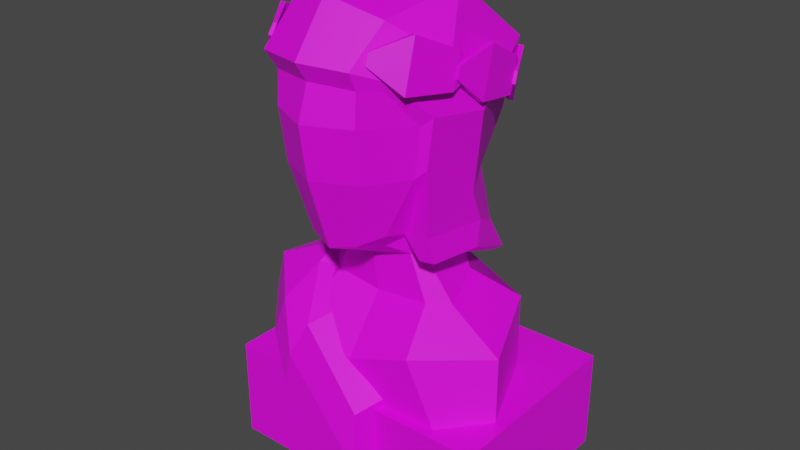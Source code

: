 # Source: Bust.blend  (saved by Blender 2.93.21; exported with 4.5.12 LTS)
import bpy
from mathutils import Matrix  # noqa: F401  (used for matrix-valued properties, if any)

bpy.ops.wm.read_factory_settings(use_empty=True)
scene = bpy.context.scene
scene.name = 'Scene'

# ---- collections
col_collection = bpy.data.collections.new('Collection'); scene.collection.children.link(col_collection)

# ---- images (referenced by path relative to the original .blend; pixels are not part of the script)
import os
ASSET_DIR = os.environ.get("B2B_ASSET_DIR", "")  # directory of the original .blend (textures are referenced by path, not embedded)
HERE = os.path.dirname(os.path.abspath(__file__))  # packed textures are extracted next to this script under _unpacked/

def load_image(name, relpath, width, height, colorspace="sRGB"):
    """Load a texture the original file referenced (path relative to the .blend, or extracted next to this script)."""
    p = next((c for c in (os.path.join(HERE, relpath), os.path.join(ASSET_DIR, relpath)) if relpath and os.path.exists(c)), "")
    if p:
        img = bpy.data.images.load(p, check_existing=True)
        img.name = name
    else:  # same state as the original file: an image datablock whose file is absent (Cycles renders it pink)
        img = bpy.data.images.new(name, width, height)
        img.source = "FILE"
        img.filepath = "//" + (relpath or name)
    img.colorspace_settings.name = colorspace
    return img
img_props_psd = load_image('Props.psd', 'Props.psd', 1024, 1024, 'sRGB')

# ---- materials (node trees are filled in below, after node groups)
mat_material_001 = bpy.data.materials.new('Material.001')
mat_material_001.use_transparent_shadow = False

# ---- material node trees
mat_material_001.use_nodes = True; mat_material_001.node_tree.nodes.clear()
_N = mat_material_001.node_tree.nodes; _L = mat_material_001.node_tree.links
n0 = _N.new('ShaderNodeBsdfPrincipled'); n0.name = 'Principled BSDF'; n0.location = (10, 300)
n0.distribution = 'GGX'
n0.subsurface_method = 'BURLEY'
n0.inputs[3].default_value = 1.45
n0.inputs[27].default_value = (0.0, 0.0, 0.0, 1.0)
n0.inputs[28].default_value = 1.0
n1 = _N.new('ShaderNodeOutputMaterial'); n1.name = 'Material Output'; n1.location = (300, 300)
n2 = _N.new('ShaderNodeTexImage'); n2.name = 'Image Texture'; n2.location = (-280, 280)
n2.image = img_props_psd
_L.new(n0.outputs[0], n1.inputs[0])
_L.new(n2.outputs[0], n0.inputs[0])
n1.is_active_output = True

# ---- world
world_world = bpy.data.worlds.new('World'); scene.world = world_world
world_world.use_nodes = True; world_world.node_tree.nodes.clear()
_N = world_world.node_tree.nodes; _L = world_world.node_tree.links
n0 = _N.new('ShaderNodeOutputWorld'); n0.name = 'World Output'; n0.location = (300, 300)
n1 = _N.new('ShaderNodeBackground'); n1.name = 'Background'; n1.location = (10, 300)
n1.inputs[0].default_value = (0.05088, 0.05088, 0.05088, 1.0)
_L.new(n1.outputs[0], n0.inputs[0])
n0.is_active_output = True
world_world.color = (0.05088, 0.05088, 0.05088)
world_world.use_sun_shadow = False
world_world.sun_shadow_jitter_overblur = 0.0

# ---- meshes
me_cube_003 = bpy.data.meshes.new('Cube.003')
me_cube_003.from_pydata([(-0.4045, -0.1717, -2.559e-05), (-0.4045, -0.1717, 0.3013), (-0.4045, 0.4221, -2.559e-05), (-0.4045, 0.4221, 0.3013), (0.4045, -0.1717, -2.559e-05), (0.4045, -0.1717, 0.3013), (0.4045, 0.4221, -2.559e-05), (0.4045, 0.4221, 0.3013), (-0.0109, -0.1216, 0.7291), (0.1104, -0.2426, 1.22), (0.1557, -0.1994, 1.218), (0.1902, -0.111, 1.116), (0.1104, -0.2269, 0.98), (0.05962, -0.1963, 0.7917), (0.0606, -0.09334, 0.7545), (0.1104, -0.2485, 1.128), (0.1711, -0.1077, 0.9757), (-0.01219, 0.2298, 0.8684), (-0.01219, -0.3052, 1.128), (-0.01349, -0.1216, 0.7291), (-0.01219, 0.235, 0.6612), (-0.01219, -0.03325, 0.5716), (-0.01219, -0.2728, 1.224), (-0.1348, -0.2426, 1.22), (-0.1801, -0.1994, 1.218), (-0.2146, -0.111, 1.116), (-0.1348, -0.2269, 0.98), (-0.01219, -0.2836, 0.9798), (-0.084, -0.1963, 0.7917), (-0.01219, -0.2166, 0.772), (-0.08499, -0.09334, 0.7545), (-0.1348, -0.2485, 1.128), (-0.1955, -0.1077, 0.9757), (-0.138, -0.1484, 0.8184), (-0.1297, 0.1785, 0.8503), (-0.1802, 0.06751, 0.845), (-0.1345, -0.02376, 0.7814), (0.1136, -0.1484, 0.8184), (-0.1148, -0.02319, 0.711), (-0.1376, 0.009163, 0.7027), (-0.163, 0.1199, 0.7578), (-0.2212, 0.02596, 0.5716), (-0.1615, -0.01723, 0.5763), (-0.1615, 0.1752, 0.6015), (-0.01219, 0.2262, 0.7695), (0.1054, 0.1785, 0.8503), (-0.01219, 0.3093, 0.5348), (0.1558, 0.06751, 0.845), (-0.01219, -0.1211, 0.7295), (-0.01219, -0.1016, 0.7191), (-0.01219, -0.05332, 0.696), (0.1101, -0.02376, 0.7814), (0.0904, -0.02319, 0.711), (0.1133, 0.009163, 0.7027), (0.1386, 0.1199, 0.7578), (0.1968, 0.02596, 0.5716), (0.1371, -0.01723, 0.5763), (0.1371, 0.1752, 0.6015), (-0.01219, -0.1532, 0.4103), (-0.3949, -0.0116, 0.4974), (-0.1973, -0.1406, 0.4775), (-0.2855, 0.245, 0.5272), (0.3705, -0.0116, 0.4974), (0.173, -0.1406, 0.4775), (0.2612, 0.245, 0.5272), (-0.01219, 0.3136, 0.2995), (-0.01234, -0.1492, 0.2995), (-0.3851, -0.008717, 0.2995), (-0.2813, -0.1499, 0.2995), (-0.2855, 0.245, 0.2995), (0.3705, -0.0116, 0.2995), (0.2635, -0.1398, 0.2995), (0.2612, 0.245, 0.2995), (0.2016, -0.09883, 1.002), (0.2162, -0.09447, 1.139), (0.2075, 0.0816, 0.8811), (0.2471, 0.05963, 1.121), (0.1647, -0.1909, 1.239), (0.1082, -0.2636, 1.268), (-0.02048, 0.3544, 1.006), (0.1573, 0.2682, 1.043), (0.1034, 0.2586, 0.8698), (-0.01219, 0.3317, 0.8583), (-0.02427, -0.2963, 1.272), (0.2052, 0.2608, 1.248), (0.1671, 0.05952, 1.413), (0.2255, -0.04436, 1.269), (0.129, -0.1637, 1.368), (-0.01219, 0.07445, 1.457), (-0.01219, -0.2059, 1.413), (-0.01219, 0.3254, 1.323), (-0.1817, 0.2682, 1.043), (-0.2295, 0.2608, 1.248), (-0.1534, -0.1637, 1.368), (-0.1568, -0.2636, 1.268), (-0.1996, -0.1621, 1.246), (-0.2561, 0.001561, 1.28), (-0.262, 0.05712, 1.109), (-0.2325, -0.07713, 1.151), (-0.2314, -0.08251, 0.9806), (-0.1326, 0.2731, 0.8848), (-0.2326, 0.07883, 0.858), (-0.1915, 0.05952, 1.413), (-0.1326, -0.1845, 0.4835), (-0.2238, 0.03209, 0.6156), (-0.2324, -0.02787, 0.5767), (-0.164, 0.1814, 0.6454), (-0.1665, -0.2242, 0.3945), (-0.3974, -0.005468, 0.5413), (-0.2502, -0.1512, 0.5089), (-0.2881, 0.2511, 0.5712), (0.07006, -0.2259, 0.3048), (0.07986, -0.245, 0.1429), (-0.055, 0.358, 0.5784), (-0.195, 0.3325, 0.5042), (-0.0278, 0.3756, 0.3247), (-0.1678, 0.3501, 0.2505), (-0.1878, -0.225, 0.2988), (-0.4295, -0.005875, 0.417), (-0.2801, -0.1684, 0.3947), (-0.3537, 0.2507, 0.3989), (0.03488, -0.2454, 0.02591), (-0.2912, 0.3321, 0.3625), (-0.264, 0.3497, 0.1087), (-0.1848, 0.04289, 0.5791), (-0.1775, -0.003093, 0.5731), (-0.1128, -0.1078, 0.4977), (-0.139, 0.1574, 0.602), (-0.3179, 0.01409, 0.5222), (-0.205, -0.09769, 0.4974), (-0.1408, -0.1382, 0.4097), (-0.2341, 0.2109, 0.5451), (0.09398, -0.1805, 0.1284), (0.107, -0.1177, 0.3307), (-0.1627, 0.2733, 0.4937), (-0.05535, 0.2928, 0.5507), (-0.1419, 0.2867, 0.2992), (-0.0345, 0.3063, 0.3561), (-0.3425, 0.01378, 0.4269), (-0.228, -0.1109, 0.4098), (-0.1651, -0.1388, 0.3164), (-0.2844, 0.2105, 0.413), (0.03652, -0.1835, 0.06762), (-0.2364, 0.273, 0.3851), (-0.2156, 0.2864, 0.1905), (0.09446, -0.06316, 0.7999), (0.1055, 0.06513, 0.7716), (0.1282, 0.2325, 0.7127), (-0.02397, 0.2431, 0.6599), (0.1402, 0.2575, 0.7217), (0.2036, 0.1237, 0.79), (-0.02256, 0.3232, 0.7017), (-0.1411, 0.1899, 0.7175), (-0.1613, 0.2315, 0.7196), (0.196, -0.08743, 0.8133), (-0.1322, 0.04993, 0.7466), (-0.1379, -0.06316, 0.7963), (-0.2195, 0.09023, 0.7315), (-0.2244, -0.07111, 0.8048), (0.166, -0.08063, 0.7409), (0.1836, 0.07888, 0.7057), (0.1735, 0.2281, 0.6479), (-0.02088, 0.289, 0.6034), (0.1889, 0.2531, 0.6568), (0.2148, 0.09592, 0.7236), (-0.01909, 0.3313, 0.6159), (-0.1705, 0.1855, 0.6527), (-0.1963, 0.2271, 0.6548), (0.207, -0.07352, 0.7422), (-0.194, 0.06, 0.6746), (-0.203, -0.08063, 0.7364), (-0.2189, 0.06909, 0.6766), (-0.224, -0.06041, 0.7354), (-0.2589, -0.04201, 1.199), (-0.2562, -0.0141, 1.292), (-0.2458, -0.03807, 1.197), (-0.2432, -0.01016, 1.291), (-0.2208, -0.1831, 1.211), (-0.217, -0.1431, 1.346), (-0.2072, -0.179, 1.209), (-0.2034, -0.139, 1.344), (-0.166, -0.2382, 1.295), (-0.1598, -0.2257, 1.323), (-0.1594, -0.2335, 1.291), (-0.1531, -0.221, 1.32), (-0.2545, 0.01024, 1.218), (-0.2538, 0.01711, 1.241), (-0.248, 0.008787, 1.218), (-0.2474, 0.01566, 1.241), (-0.2663, 0.1659, 1.129), (-0.2642, 0.1927, 1.223), (-0.2528, 0.1638, 1.129), (-0.2507, 0.1907, 1.224), (-0.2764, 0.02825, 1.14), (-0.2734, 0.06671, 1.275), (-0.2623, 0.02612, 1.14), (-0.2593, 0.06459, 1.276), (-0.2643, -0.04197, 1.222), (-0.2636, -0.03326, 1.253), (-0.2496, -0.03742, 1.221), (-0.249, -0.02872, 1.252), (-0.2453, 0.2206, 1.154), (-0.2447, 0.2272, 1.177), (-0.2401, 0.2165, 1.155), (-0.2396, 0.2231, 1.178), (-0.1273, 0.3322, 1.079), (-0.1161, 0.3377, 1.177), (-0.1221, 0.3195, 1.08), (-0.1109, 0.325, 1.177), (-0.2402, 0.253, 1.082), (-0.2263, 0.2802, 1.219), (-0.233, 0.2407, 1.083), (-0.2192, 0.2679, 1.221), (-0.2824, 0.1808, 1.155), (-0.2823, 0.1892, 1.186), (-0.2744, 0.1771, 1.156), (-0.2743, 0.1855, 1.187), (-0.07346, 0.3402, 1.113), (-0.07069, 0.3415, 1.137), (-0.07441, 0.3336, 1.113), (-0.07165, 0.335, 1.137), (0.03442, 0.3391, 1.077), (0.0331, 0.3653, 1.171), (0.03441, 0.3259, 1.08), (0.03309, 0.352, 1.175), (-0.1024, 0.3421, 1.052), (-0.1035, 0.3689, 1.187), (-0.1024, 0.3283, 1.056), (-0.1035, 0.3552, 1.191), (-0.1859, 0.3078, 1.116), (-0.1856, 0.3057, 1.147), (-0.1819, 0.3003, 1.119), (-0.1815, 0.2981, 1.149), (0.0821, 0.3371, 1.119), (0.08178, 0.3435, 1.142), (0.07873, 0.3316, 1.12), (0.0784, 0.338, 1.144), (0.2384, -0.05247, 1.195), (0.2357, -0.02456, 1.289), (0.2253, -0.04853, 1.194), (0.2227, -0.02062, 1.288), (0.2059, -0.1866, 1.212), (0.2021, -0.1466, 1.347), (0.1923, -0.1825, 1.21), (0.1885, -0.1425, 1.345), (0.1311, -0.2325, 1.28), (0.1303, -0.2234, 1.311), (0.1249, -0.2265, 1.278), (0.1241, -0.2174, 1.309), (0.2395, 0.006713, 1.219), (0.2389, 0.01359, 1.242), (0.2331, 0.005263, 1.219), (0.2324, 0.01214, 1.242), (0.2514, 0.1623, 1.13), (0.2493, 0.1892, 1.224), (0.2379, 0.1603, 1.13), (0.2358, 0.1871, 1.225), (0.2618, 0.03404, 1.151), (0.2588, 0.07251, 1.286), (0.2477, 0.03191, 1.151), (0.2447, 0.07038, 1.287), (0.2431, -0.04364, 1.223), (0.2424, -0.03494, 1.254), (0.2347, -0.04095, 1.222), (0.2341, -0.03224, 1.253), (0.2303, 0.217, 1.155), (0.2298, 0.2236, 1.178), (0.2252, 0.213, 1.156), (0.2247, 0.2196, 1.18), (0.1177, 0.3169, 1.079), (0.1201, 0.3227, 1.177), (0.1076, 0.3077, 1.08), (0.1099, 0.3135, 1.178), (0.2096, 0.2381, 1.084), (0.2091, 0.2752, 1.219), (0.201, 0.2272, 1.087), (0.2005, 0.2642, 1.222), (0.2597, 0.1688, 1.157), (0.2596, 0.1772, 1.188), (0.2517, 0.1651, 1.158), (0.2516, 0.1735, 1.189), (0.05608, 0.3335, 1.114), (0.05425, 0.3386, 1.138), (0.05692, 0.3271, 1.116), (0.05509, 0.3322, 1.139), (-0.04932, 0.3356, 1.078), (-0.043, 0.3512, 1.172), (-0.04932, 0.3223, 1.081), (-0.04299, 0.338, 1.176), (0.09154, 0.3495, 1.052), (0.08167, 0.365, 1.191), (0.09516, 0.3358, 1.054), (0.08528, 0.3513, 1.193), (0.171, 0.3043, 1.118), (0.1715, 0.3128, 1.148), (0.167, 0.2968, 1.12), (0.1674, 0.3053, 1.15), (-0.09701, 0.3336, 1.12), (-0.09168, 0.3295, 1.143), (-0.09364, 0.3281, 1.121), (-0.08831, 0.324, 1.145)], [], [(0, 1, 3, 2), (2, 3, 7, 6), (6, 7, 5, 4), (4, 5, 1, 0), (2, 6, 4, 0), (7, 3, 1, 5), (47, 51, 53, 54), (29, 48, 8), (12, 13, 37, 16), (48, 49, 8), (29, 19, 48), (15, 12, 16, 11), (15, 11, 10, 9), (37, 51, 47, 16), (13, 14, 51, 37), (15, 9, 22, 18), (48, 19, 49), (53, 55, 57, 54), (55, 53, 52, 56), (17, 45, 44), (53, 51, 14, 52), (13, 29, 8, 14), (57, 20, 44, 54), (27, 12, 15, 18), (24, 23, 94, 95), (101, 100, 153, 157), (25, 24, 95, 98), (32, 25, 98, 99), (35, 32, 156, 155), (28, 30, 19, 29), (31, 25, 32, 26), (26, 32, 33, 28), (16, 47, 146, 145), (75, 73, 154, 150), (28, 33, 36, 30), (33, 32, 35, 36), (99, 101, 157, 158), (29, 13, 12, 27), (35, 40, 39, 36), (22, 9, 78, 83), (11, 16, 73, 74), (23, 22, 83, 94), (9, 10, 77, 78), (82, 81, 149, 151), (41, 42, 38, 39), (50, 38, 42, 21), (39, 40, 43, 41), (39, 38, 30, 36), (43, 40, 44, 20), (27, 18, 31, 26), (31, 23, 24, 25), (31, 18, 22, 23), (44, 40, 35, 34), (17, 44, 34), (29, 27, 26, 28), (50, 21, 56, 52), (44, 45, 47, 54), (30, 38, 50, 49, 19), (14, 8, 49, 50, 52), (10, 11, 74, 77), (21, 42, 60, 58), (43, 20, 46, 61), (55, 56, 63, 62), (56, 21, 58, 63), (57, 55, 62, 64), (42, 41, 59, 60), (41, 43, 61, 59), (20, 57, 64, 46), (61, 46, 65, 69), (62, 63, 71, 70), (58, 60, 68, 66), (46, 64, 72, 65), (64, 62, 70, 72), (63, 58, 66, 71), (59, 61, 69, 67), (60, 59, 67, 68), (74, 73, 75, 76), (79, 80, 81, 82), (84, 85, 86, 76), (86, 85, 87), (88, 89, 87, 85), (84, 90, 88, 85), (76, 75, 81, 80), (80, 84, 76), (83, 78, 87, 89), (79, 90, 84, 80), (77, 74, 76, 86), (79, 91, 92, 90), (83, 89, 93, 94), (95, 96, 97, 98), (95, 94, 93, 96), (79, 82, 100, 91), (98, 97, 101, 99), (97, 91, 100, 101), (92, 102, 88, 90), (88, 102, 93, 89), (92, 97, 96, 102), (96, 93, 102), (91, 97, 92), (77, 86, 87, 78), (103, 105, 109, 107), (105, 104, 108, 109), (104, 106, 110, 108), (103, 107, 112, 111), (110, 106, 113, 114), (114, 113, 115, 116), (107, 109, 119, 117), (108, 110, 120, 118), (110, 114, 122, 120), (109, 108, 118, 119), (112, 107, 117, 121), (114, 116, 123, 122), (126, 130, 129, 125), (125, 129, 128, 124), (124, 128, 131, 127), (126, 133, 132, 130), (131, 134, 135, 127), (134, 136, 137, 135), (130, 140, 139, 129), (128, 138, 141, 131), (131, 141, 143, 134), (129, 139, 138, 128), (132, 142, 140, 130), (134, 143, 144, 136), (120, 141, 138, 118), (117, 140, 142, 121), (105, 125, 124, 104), (106, 127, 135, 113), (121, 142, 132, 112), (122, 143, 141, 120), (103, 126, 125, 105), (115, 137, 136, 116), (116, 136, 144, 123), (123, 144, 143, 122), (104, 124, 127, 106), (112, 132, 133, 111), (113, 135, 137, 115), (111, 133, 126, 103), (118, 138, 139, 119), (119, 139, 140, 117), (147, 148, 162, 161), (154, 145, 159, 168), (149, 150, 164, 163), (145, 146, 160, 159), (148, 152, 166, 162), (151, 149, 163, 165), (47, 45, 147, 146), (100, 82, 151, 153), (45, 17, 148, 147), (17, 34, 152, 148), (32, 99, 158, 156), (34, 35, 155, 152), (73, 16, 145, 154), (81, 75, 150, 149), (160, 161, 163, 164), (161, 162, 165, 163), (166, 169, 171, 167), (159, 160, 164, 168), (162, 166, 167, 165), (169, 170, 172, 171), (153, 151, 165, 167), (155, 156, 170, 169), (146, 147, 161, 160), (158, 157, 171, 172), (152, 155, 169, 166), (157, 153, 167, 171), (156, 158, 172, 170), (150, 154, 168, 164), (176, 175, 187, 188), (175, 176, 180, 179), (180, 178, 182, 184), (177, 178, 174, 173), (175, 179, 177, 173), (180, 176, 174, 178), (183, 184, 182, 181), (179, 180, 184, 183), (178, 177, 181, 182), (177, 179, 183, 181), (185, 186, 188, 187), (173, 174, 186, 185), (174, 176, 188, 186), (175, 173, 185, 187), (192, 191, 203, 204), (191, 192, 196, 195), (196, 194, 198, 200), (193, 194, 190, 189), (191, 195, 193, 189), (196, 192, 190, 194), (199, 200, 198, 197), (195, 196, 200, 199), (194, 193, 197, 198), (193, 195, 199, 197), (201, 202, 204, 203), (189, 190, 202, 201), (190, 192, 204, 202), (191, 189, 201, 203), (208, 207, 219, 220), (207, 208, 212, 211), (212, 210, 214, 216), (209, 210, 206, 205), (207, 211, 209, 205), (212, 208, 206, 210), (215, 216, 214, 213), (211, 212, 216, 215), (210, 209, 213, 214), (209, 211, 215, 213), (217, 218, 220, 219), (205, 206, 218, 217), (206, 208, 220, 218), (207, 205, 217, 219), (224, 223, 235, 236), (223, 224, 228, 227), (228, 226, 230, 232), (225, 226, 222, 221), (223, 227, 225, 221), (228, 224, 222, 226), (231, 232, 230, 229), (227, 228, 232, 231), (226, 225, 229, 230), (225, 227, 231, 229), (233, 234, 236, 235), (221, 222, 234, 233), (222, 224, 236, 234), (223, 221, 233, 235), (240, 252, 251, 239), (239, 243, 244, 240), (244, 248, 246, 242), (241, 237, 238, 242), (239, 237, 241, 243), (244, 242, 238, 240), (247, 245, 246, 248), (243, 247, 248, 244), (242, 246, 245, 241), (241, 245, 247, 243), (249, 251, 252, 250), (237, 249, 250, 238), (238, 250, 252, 240), (239, 251, 249, 237), (256, 268, 267, 255), (255, 259, 260, 256), (260, 264, 262, 258), (257, 253, 254, 258), (255, 253, 257, 259), (260, 258, 254, 256), (263, 261, 262, 264), (259, 263, 264, 260), (258, 262, 261, 257), (257, 261, 263, 259), (265, 267, 268, 266), (253, 265, 266, 254), (254, 266, 268, 256), (255, 267, 265, 253), (272, 284, 283, 271), (271, 275, 276, 272), (276, 280, 278, 274), (273, 269, 270, 274), (271, 269, 273, 275), (276, 274, 270, 272), (279, 277, 278, 280), (275, 279, 280, 276), (274, 278, 277, 273), (273, 277, 279, 275), (281, 283, 284, 282), (269, 281, 282, 270), (270, 282, 284, 272), (271, 283, 281, 269), (288, 300, 299, 287), (287, 291, 292, 288), (292, 296, 294, 290), (289, 285, 286, 290), (287, 285, 289, 291), (292, 290, 286, 288), (295, 293, 294, 296), (291, 295, 296, 292), (290, 294, 293, 289), (289, 293, 295, 291), (297, 299, 300, 298), (285, 297, 298, 286), (286, 298, 300, 288), (287, 299, 297, 285)])
_uv = me_cube_003.uv_layers.new(name='UVMap')
_uv.uv.foreach_set('vector', [0.06738, 0.9836, 0.06881, 0.9836, 0.06881, 0.985, 0.06738, 0.985, 0.06738, 0.985, 0.06881, 0.985, 0.06881, 0.9864, 0.06738, 0.9864, 0.06738, 0.9864, 0.06881, 0.9864, 0.06881, 0.9879, 0.06738, 0.9879, 0.06738, 0.9879, 0.06881, 0.9879, 0.06881, 0.9893, 0.06738, 0.9893, 0.06595, 0.9864, 0.06738, 0.9864, 0.06738, 0.9879, 0.06595, 0.9879, 0.06881, 0.9864, 0.07024, 0.9864, 0.07024, 0.9879, 0.06881, 0.9879, 0.06436, 0.9802, 0.06436, 0.9802, 0.06436, 0.9802, 0.06436, 0.9802, 0.06436, 0.9802, 0.06436, 0.9802, 0.06436, 0.9802, 0.06436, 0.9802, 0.06436, 0.9802, 0.06436, 0.9802, 0.06436, 0.9802, 0.06436, 0.9802, 0.06436, 0.9802, 0.06436, 0.9802, 0.06436, 0.9802, 0.06436, 0.9802, 0.06436, 0.9802, 0.06436, 0.9802, 0.06436, 0.9802, 0.06436, 0.9802, 0.06436, 0.9802, 0.06436, 0.9802, 0.06436, 0.9802, 0.06436, 0.9802, 0.06436, 0.9802, 0.06436, 0.9802, 0.06436, 0.9802, 0.06436, 0.9802, 0.06436, 0.9802, 0.06436, 0.9802, 0.06436, 0.9802, 0.06436, 0.9802, 0.06436, 0.9802, 0.06436, 0.9802, 0.06436, 0.9802, 0.06436, 0.9802, 0.06436, 0.9802, 0.06436, 0.9802, 0.06436, 0.9802, 0.06436, 0.9802, 0.06436, 0.9802, 0.06436, 0.9802, 0.06436, 0.9802, 0.06436, 0.9802, 0.06436, 0.9802, 0.06436, 0.9802, 0.06436, 0.9802, 0.06436, 0.9802, 0.06436, 0.9802, 0.06436, 0.9802, 0.06436, 0.9802, 0.06436, 0.9802, 0.06436, 0.9802, 0.06436, 0.9802, 0.06436, 0.9802, 0.06436, 0.9802, 0.06436, 0.9802, 0.06436, 0.9802, 0.06436, 0.9802, 0.06436, 0.9802, 0.06436, 0.9802, 0.06436, 0.9802, 0.06436, 0.9802, 0.06436, 0.9802, 0.06436, 0.9802, 0.06436, 0.9802, 0.06436, 0.9802, 0.06436, 0.9802, 0.06436, 0.9802, 0.06436, 0.9802, 0.06436, 0.9802, 0.06436, 0.9802, 0.06436, 0.9802, 0.06436, 0.9802, 0.06436, 0.9802, 0.06436, 0.9802, 0.06436, 0.9802, 0.06436, 0.9802, 0.06436, 0.9802, 0.06436, 0.9802, 0.06436, 0.9802, 0.06436, 0.9802, 0.06436, 0.9802, 0.06436, 0.9802, 0.06436, 0.9802, 0.06436, 0.9802, 0.06436, 0.9802, 0.06436, 0.9802, 0.06436, 0.9802, 0.06436, 0.9802, 0.06436, 0.9802, 0.06436, 0.9802, 0.06436, 0.9802, 0.06436, 0.9802, 0.06436, 0.9802, 0.06436, 0.9802, 0.06436, 0.9802, 0.06436, 0.9802, 0.06436, 0.9802, 0.06436, 0.9802, 0.06436, 0.9802, 0.06436, 0.9802, 0.06436, 0.9802, 0.06436, 0.9802, 0.06436, 0.9802, 0.06436, 0.9802, 0.06436, 0.9802, 0.06436, 0.9802, 0.06436, 0.9802, 0.06436, 0.9802, 0.06436, 0.9802, 0.06436, 0.9802, 0.06436, 0.9802, 0.06436, 0.9802, 0.06436, 0.9802, 0.06436, 0.9802, 0.06436, 0.9802, 0.06436, 0.9802, 0.06436, 0.9802, 0.06436, 0.9802, 0.06436, 0.9802, 0.06436, 0.9802, 0.06436, 0.9802, 0.06436, 0.9802, 0.06436, 0.9802, 0.06436, 0.9802, 0.06436, 0.9802, 0.06436, 0.9802, 0.06436, 0.9802, 0.06436, 0.9802, 0.06436, 0.9802, 0.06436, 0.9802, 0.06436, 0.9802, 0.06436, 0.9802, 0.06436, 0.9802, 0.06436, 0.9802, 0.06436, 0.9802, 0.06436, 0.9802, 0.06436, 0.9802, 0.06436, 0.9802, 0.06436, 0.9802, 0.06436, 0.9802, 0.06436, 0.9802, 0.06436, 0.9802, 0.06436, 0.9802, 0.06436, 0.9802, 0.06436, 0.9802, 0.06436, 0.9802, 0.06436, 0.9802, 0.06436, 0.9802, 0.06436, 0.9802, 0.06436, 0.9802, 0.06436, 0.9802, 0.06436, 0.9802, 0.06436, 0.9802, 0.06436, 0.9802, 0.06436, 0.9802, 0.06436, 0.9802, 0.06436, 0.9802, 0.06436, 0.9802, 0.06436, 0.9802, 0.06436, 0.9802, 0.06436, 0.9802, 0.06436, 0.9802, 0.06436, 0.9802, 0.06436, 0.9802, 0.06436, 0.9802, 0.06436, 0.9802, 0.06436, 0.9802, 0.06436, 0.9802, 0.06436, 0.9802, 0.06436, 0.9802, 0.06436, 0.9802, 0.06436, 0.9802, 0.06436, 0.9802, 0.06436, 0.9802, 0.06436, 0.9802, 0.06436, 0.9802, 0.06436, 0.9802, 0.06436, 0.9802, 0.06436, 0.9802, 0.06436, 0.9802, 0.06436, 0.9802, 0.06436, 0.9802, 0.06436, 0.9802, 0.06436, 0.9802, 0.06436, 0.9802, 0.06436, 0.9802, 0.06436, 0.9802, 0.06436, 0.9802, 0.06436, 0.9802, 0.06436, 0.9802, 0.06436, 0.9802, 0.06436, 0.9802, 0.06436, 0.9802, 0.06436, 0.9802, 0.06436, 0.9802, 0.06436, 0.9802, 0.06436, 0.9802, 0.06436, 0.9802, 0.06436, 0.9802, 0.06436, 0.9802, 0.06436, 0.9802, 0.06436, 0.9802, 0.06436, 0.9802, 0.06436, 0.9802, 0.06436, 0.9802, 0.06436, 0.9802, 0.06436, 0.9802, 0.06436, 0.9802, 0.06436, 0.9802, 0.06436, 0.9802, 0.06436, 0.9802, 0.06436, 0.9802, 0.06436, 0.9802, 0.06436, 0.9802, 0.06436, 0.9802, 0.06436, 0.9802, 0.06436, 0.9802, 0.06436, 0.9802, 0.06436, 0.9802, 0.06436, 0.9802, 0.06436, 0.9802, 0.06436, 0.9802, 0.06436, 0.9802, 0.06436, 0.9802, 0.06436, 0.9802, 0.06436, 0.9802, 0.06436, 0.9802, 0.06436, 0.9802, 0.06436, 0.9802, 0.06436, 0.9802, 0.06436, 0.9802, 0.06436, 0.9802, 0.06436, 0.9802, 0.06436, 0.9802, 0.06436, 0.9802, 0.06436, 0.9802, 0.06436, 0.9802, 0.06436, 0.9802, 0.06436, 0.9802, 0.06436, 0.9802, 0.06436, 0.9802, 0.06436, 0.9802, 0.06436, 0.9802, 0.06436, 0.9802, 0.06436, 0.9802, 0.06436, 0.9802, 0.06436, 0.9802, 0.06436, 0.9802, 0.06436, 0.9802, 0.06436, 0.9802, 0.06436, 0.9802, 0.06436, 0.9802, 0.06436, 0.9802, 0.06436, 0.9802, 0.06436, 0.9802, 0.06436, 0.9802, 0.06436, 0.9802, 0.06436, 0.9802, 0.06436, 0.9802, 0.06436, 0.9802, 0.06436, 0.9802, 0.06436, 0.9802, 0.06436, 0.9802, 0.06436, 0.9802, 0.06436, 0.9802, 0.06436, 0.9802, 0.06436, 0.9802, 0.06436, 0.9802, 0.06436, 0.9802, 0.06436, 0.9802, 0.06436, 0.9802, 0.06436, 0.9802, 0.06436, 0.9802, 0.06436, 0.9802, 0.06436, 0.9802, 0.06436, 0.9802, 0.06436, 0.9802, 0.06436, 0.9802, 0.06436, 0.9802, 0.06436, 0.9802, 0.06436, 0.9802, 0.06436, 0.9802, 0.06436, 0.9802, 0.06436, 0.9802, 0.06436, 0.9802, 0.06436, 0.9802, 0.06436, 0.9802, 0.06436, 0.9802, 0.06436, 0.9802, 0.06436, 0.9802, 0.06436, 0.9802, 0.06436, 0.9802, 0.06436, 0.9802, 0.06436, 0.9802, 0.06436, 0.9802, 0.06436, 0.9802, 0.06436, 0.9802, 0.06436, 0.9802, 0.06436, 0.9802, 0.06436, 0.9802, 0.06436, 0.9802, 0.06436, 0.9802, 0.06436, 0.9802, 0.06436, 0.9802, 0.06436, 0.9802, 0.06436, 0.9802, 0.06436, 0.9802, 0.06436, 0.9802, 0.06436, 0.9802, 0.06436, 0.9802, 0.06436, 0.9802, 0.06436, 0.9802, 0.06436, 0.9802, 0.06436, 0.9802, 0.06436, 0.9802, 0.06436, 0.9802, 0.06436, 0.9802, 0.06436, 0.9802, 0.06436, 0.9802, 0.06436, 0.9802, 0.06436, 0.9802, 0.06436, 0.9802, 0.06436, 0.9802, 0.06436, 0.9802, 0.06436, 0.9802, 0.06436, 0.9802, 0.06436, 0.9802, 0.06436, 0.9802, 0.06436, 0.9802, 0.06436, 0.9802, 0.06436, 0.9802, 0.06436, 0.9802, 0.06436, 0.9802, 0.06436, 0.9802, 0.06436, 0.9802, 0.06436, 0.9802, 0.06436, 0.9802, 0.06436, 0.9802, 0.06436, 0.9802, 0.06436, 0.9802, 0.06436, 0.9802, 0.06436, 0.9802, 0.06436, 0.9802, 0.06436, 0.9802, 0.06436, 0.9802, 0.06436, 0.9802, 0.06436, 0.9802, 0.06436, 0.9802, 0.06436, 0.9802, 0.06436, 0.9802, 0.06436, 0.9802, 0.06436, 0.9802, 0.06436, 0.9802, 0.06436, 0.9802, 0.06436, 0.9802, 0.06436, 0.9802, 0.06436, 0.9802, 0.06436, 0.9802, 0.06436, 0.9802, 0.06436, 0.9802, 0.06436, 0.9802, 0.06436, 0.9802, 0.06436, 0.9802, 0.06436, 0.9802, 0.06436, 0.9802, 0.06436, 0.9802, 0.06436, 0.9802, 0.06436, 0.9802, 0.06436, 0.9802, 0.06436, 0.9802, 0.06436, 0.9802, 0.06436, 0.9802, 0.06436, 0.9802, 0.06436, 0.9802, 0.06436, 0.9802, 0.06436, 0.9802, 0.06436, 0.9802, 0.06436, 0.9802, 0.06436, 0.9802, 0.06436, 0.9802, 0.06436, 0.9802, 0.06436, 0.9802, 0.06436, 0.9802, 0.06436, 0.9802, 0.06436, 0.9802, 0.06436, 0.9802, 0.06436, 0.9802, 0.06436, 0.9802, 0.06436, 0.9802, 0.06436, 0.9802, 0.06436, 0.9802, 0.06436, 0.9802, 0.06436, 0.9802, 0.06436, 0.9802, 0.06436, 0.9802, 0.06436, 0.9802, 0.06436, 0.9802, 0.06436, 0.9802, 0.06436, 0.9802, 0.06436, 0.9802, 0.06436, 0.9802, 0.06436, 0.9802, 0.06436, 0.9802, 0.06436, 0.9802, 0.06436, 0.9802, 0.06436, 0.9802, 0.06436, 0.9802, 0.06436, 0.9802, 0.06436, 0.9802, 0.06436, 0.9802, 0.06436, 0.9802, 0.06436, 0.9802, 0.06436, 0.9802, 0.06436, 0.9802, 0.06436, 0.9802, 0.06436, 0.9802, 0.06436, 0.9802, 0.06436, 0.9802, 0.06436, 0.9802, 0.06436, 0.9802, 0.06436, 0.9802, 0.06436, 0.9802, 0.06436, 0.9802, 0.06436, 0.9802, 0.06436, 0.9802, 0.06436, 0.9802, 0.06436, 0.9802, 0.06436, 0.9802, 0.06436, 0.9802, 0.06436, 0.9802, 0.06436, 0.9802, 0.06436, 0.9802, 0.06436, 0.9802, 0.06436, 0.9802, 0.06436, 0.9802, 0.06436, 0.9802, 0.06436, 0.9802, 0.06436, 0.9802, 0.06436, 0.9802, 0.06436, 0.9802, 0.06436, 0.9802, 0.06436, 0.9802, 0.06436, 0.9802, 0.06436, 0.9802, 0.06436, 0.9802, 0.06436, 0.9802, 0.06436, 0.9802, 0.06436, 0.9802, 0.06436, 0.9802, 0.06436, 0.9802, 0.06436, 0.9802, 0.06436, 0.9802, 0.06436, 0.9802, 0.06436, 0.9802, 0.06436, 0.9802, 0.06436, 0.9802, 0.06436, 0.9802, 0.06436, 0.9802, 0.06436, 0.9802, 0.06436, 0.9802, 0.06436, 0.9802, 0.06436, 0.9802, 0.06806, 0.9569, 0.06806, 0.9569, 0.06806, 0.9569, 0.06806, 0.9569, 0.06806, 0.9569, 0.06806, 0.9569, 0.06806, 0.9569, 0.06806, 0.9569, 0.06806, 0.9569, 0.06806, 0.9569, 0.06806, 0.9569, 0.06806, 0.9569, 0.06806, 0.9569, 0.06806, 0.9569, 0.06806, 0.9569, 0.06806, 0.9569, 0.06806, 0.9569, 0.06806, 0.9569, 0.06806, 0.9569, 0.06806, 0.9569, 0.06806, 0.9569, 0.06806, 0.9569, 0.06806, 0.9569, 0.06806, 0.9569, 0.06806, 0.9569, 0.06806, 0.9569, 0.06806, 0.9569, 0.06806, 0.9569, 0.06806, 0.9569, 0.06806, 0.9569, 0.06806, 0.9569, 0.06806, 0.9569, 0.06806, 0.9569, 0.06806, 0.9569, 0.06806, 0.9569, 0.06806, 0.9569, 0.06806, 0.9569, 0.06806, 0.9569, 0.06806, 0.9569, 0.06806, 0.9569, 0.06806, 0.9569, 0.06806, 0.9569, 0.06806, 0.9569, 0.06806, 0.9569, 0.06806, 0.9569, 0.06806, 0.9569, 0.06806, 0.9569, 0.06806, 0.9569, 0.06806, 0.9569, 0.06806, 0.9569, 0.06806, 0.9569, 0.06806, 0.9569, 0.06806, 0.9569, 0.06806, 0.9569, 0.06806, 0.9569, 0.06806, 0.9569, 0.06806, 0.9569, 0.06806, 0.9569, 0.06806, 0.9569, 0.06806, 0.9569, 0.06806, 0.9569, 0.06806, 0.9569, 0.06806, 0.9569, 0.06806, 0.9569, 0.06436, 0.9802, 0.06436, 0.9802, 0.06436, 0.9802, 0.06436, 0.9802, 0.06436, 0.9802, 0.06436, 0.9802, 0.06436, 0.9802, 0.06436, 0.9802, 0.06436, 0.9802, 0.06436, 0.9802, 0.06436, 0.9802, 0.06436, 0.9802, 0.06436, 0.9802, 0.06436, 0.9802, 0.06436, 0.9802, 0.06436, 0.9802, 0.06436, 0.9802, 0.06436, 0.9802, 0.06436, 0.9802, 0.06436, 0.9802, 0.06436, 0.9802, 0.06436, 0.9802, 0.06436, 0.9802, 0.06436, 0.9802, 0.06436, 0.9802, 0.06436, 0.9802, 0.06436, 0.9802, 0.06436, 0.9802, 0.06436, 0.9802, 0.06436, 0.9802, 0.06436, 0.9802, 0.06436, 0.9802, 0.06436, 0.9802, 0.06436, 0.9802, 0.06436, 0.9802, 0.06436, 0.9802, 0.06436, 0.9802, 0.06436, 0.9802, 0.06436, 0.9802, 0.06436, 0.9802, 0.06436, 0.9802, 0.06436, 0.9802, 0.06436, 0.9802, 0.06436, 0.9802, 0.06436, 0.9802, 0.06436, 0.9802, 0.06436, 0.9802, 0.06436, 0.9802, 0.06436, 0.9802, 0.06436, 0.9802, 0.06436, 0.9802, 0.06436, 0.9802, 0.06436, 0.9802, 0.06436, 0.9802, 0.06436, 0.9802, 0.06436, 0.9802, 0.06436, 0.9802, 0.06436, 0.9802, 0.06436, 0.9802, 0.06436, 0.9802, 0.06436, 0.9802, 0.06436, 0.9802, 0.06436, 0.9802, 0.06436, 0.9802, 0.06436, 0.9802, 0.06436, 0.9802, 0.06436, 0.9802, 0.06436, 0.9802, 0.06436, 0.9802, 0.06436, 0.9802, 0.06436, 0.9802, 0.06436, 0.9802, 0.06436, 0.9802, 0.06436, 0.9802, 0.06436, 0.9802, 0.06436, 0.9802, 0.06436, 0.9802, 0.06436, 0.9802, 0.06436, 0.9802, 0.06436, 0.9802, 0.06436, 0.9802, 0.06436, 0.9802, 0.06436, 0.9802, 0.06436, 0.9802, 0.06436, 0.9802, 0.06436, 0.9802, 0.06436, 0.9802, 0.06436, 0.9802, 0.06436, 0.9802, 0.06436, 0.9802, 0.06436, 0.9802, 0.06436, 0.9802, 0.06436, 0.9802, 0.06436, 0.9802, 0.06436, 0.9802, 0.06436, 0.9802, 0.06436, 0.9802, 0.06436, 0.9802, 0.06436, 0.9802, 0.06436, 0.9802, 0.06436, 0.9802, 0.06436, 0.9802, 0.06436, 0.9802, 0.06436, 0.9802, 0.06436, 0.9802, 0.06436, 0.9802, 0.06436, 0.9802, 0.06436, 0.9802, 0.06436, 0.9802, 0.06436, 0.9802, 0.06436, 0.9802, 0.06436, 0.9802, 0.07088, 0.9538, 0.06778, 0.9538, 0.06778, 0.9538, 0.07088, 0.9538, 0.06778, 0.9538, 0.07088, 0.9538, 0.07088, 0.9569, 0.06778, 0.9569, 0.07088, 0.9569, 0.07088, 0.96, 0.07088, 0.96, 0.07088, 0.9569, 0.06778, 0.96, 0.07088, 0.96, 0.07088, 0.9631, 0.06778, 0.9631, 0.06468, 0.9569, 0.06778, 0.9569, 0.06778, 0.96, 0.06468, 0.96, 0.07088, 0.9569, 0.07397, 0.9569, 0.07397, 0.96, 0.07088, 0.96, 0.06778, 0.9569, 0.07088, 0.9569, 0.07088, 0.96, 0.06778, 0.96, 0.06778, 0.9569, 0.07088, 0.9569, 0.07088, 0.9569, 0.06778, 0.9569, 0.07088, 0.96, 0.06778, 0.96, 0.06778, 0.96, 0.07088, 0.96, 0.06778, 0.96, 0.06778, 0.9569, 0.06778, 0.9569, 0.06778, 0.96, 0.06778, 0.9507, 0.07088, 0.9507, 0.07088, 0.9538, 0.06778, 0.9538, 0.06778, 0.9631, 0.07088, 0.9631, 0.07088, 0.9631, 0.06778, 0.9631, 0.07397, 0.96, 0.07397, 0.9569, 0.07397, 0.9569, 0.07397, 0.96, 0.06468, 0.9569, 0.06468, 0.96, 0.06468, 0.96, 0.06468, 0.9569, 0.07088, 0.9538, 0.06778, 0.9538, 0.06778, 0.9538, 0.07088, 0.9538, 0.06778, 0.9538, 0.07088, 0.9538, 0.07088, 0.9569, 0.06778, 0.9569, 0.07088, 0.9569, 0.07088, 0.96, 0.07088, 0.96, 0.07088, 0.9569, 0.06778, 0.96, 0.07088, 0.96, 0.07088, 0.9631, 0.06778, 0.9631, 0.06468, 0.9569, 0.06778, 0.9569, 0.06778, 0.96, 0.06468, 0.96, 0.07088, 0.9569, 0.07397, 0.9569, 0.07397, 0.96, 0.07088, 0.96, 0.06778, 0.9569, 0.07088, 0.9569, 0.07088, 0.96, 0.06778, 0.96, 0.06778, 0.9569, 0.07088, 0.9569, 0.07088, 0.9569, 0.06778, 0.9569, 0.07088, 0.96, 0.06778, 0.96, 0.06778, 0.96, 0.07088, 0.96, 0.06778, 0.96, 0.06778, 0.9569, 0.06778, 0.9569, 0.06778, 0.96, 0.06778, 0.9507, 0.07088, 0.9507, 0.07088, 0.9538, 0.06778, 0.9538, 0.06778, 0.9631, 0.07088, 0.9631, 0.07088, 0.9631, 0.06778, 0.9631, 0.07397, 0.96, 0.07397, 0.9569, 0.07397, 0.9569, 0.07397, 0.96, 0.06468, 0.9569, 0.06468, 0.96, 0.06468, 0.96, 0.06468, 0.9569, 0.07088, 0.9538, 0.06778, 0.9538, 0.06778, 0.9538, 0.07088, 0.9538, 0.06778, 0.9538, 0.07088, 0.9538, 0.07088, 0.9569, 0.06778, 0.9569, 0.07088, 0.9569, 0.07088, 0.96, 0.07088, 0.96, 0.07088, 0.9569, 0.06778, 0.96, 0.07088, 0.96, 0.07088, 0.9631, 0.06778, 0.9631, 0.06468, 0.9569, 0.06778, 0.9569, 0.06778, 0.96, 0.06468, 0.96, 0.07088, 0.9569, 0.07397, 0.9569, 0.07397, 0.96, 0.07088, 0.96, 0.06778, 0.9569, 0.07088, 0.9569, 0.07088, 0.96, 0.06778, 0.96, 0.06778, 0.9569, 0.07088, 0.9569, 0.07088, 0.9569, 0.06778, 0.9569, 0.07088, 0.96, 0.06778, 0.96, 0.06778, 0.96, 0.07088, 0.96, 0.06778, 0.96, 0.06778, 0.9569, 0.06778, 0.9569, 0.06778, 0.96, 0.06778, 0.9507, 0.07088, 0.9507, 0.07088, 0.9538, 0.06778, 0.9538, 0.06778, 0.9631, 0.07088, 0.9631, 0.07088, 0.9631, 0.06778, 0.9631, 0.07397, 0.96, 0.07397, 0.9569, 0.07397, 0.9569, 0.07397, 0.96, 0.06468, 0.9569, 0.06468, 0.96, 0.06468, 0.96, 0.06468, 0.9569, 0.07088, 0.9538, 0.06778, 0.9538, 0.06778, 0.9538, 0.07088, 0.9538, 0.06778, 0.9538, 0.07088, 0.9538, 0.07088, 0.9569, 0.06778, 0.9569, 0.07088, 0.9569, 0.07088, 0.96, 0.07088, 0.96, 0.07088, 0.9569, 0.06778, 0.96, 0.07088, 0.96, 0.07088, 0.9631, 0.06778, 0.9631, 0.06468, 0.9569, 0.06778, 0.9569, 0.06778, 0.96, 0.06468, 0.96, 0.07088, 0.9569, 0.07397, 0.9569, 0.07397, 0.96, 0.07088, 0.96, 0.06778, 0.9569, 0.07088, 0.9569, 0.07088, 0.96, 0.06778, 0.96, 0.06778, 0.9569, 0.07088, 0.9569, 0.07088, 0.9569, 0.06778, 0.9569, 0.07088, 0.96, 0.06778, 0.96, 0.06778, 0.96, 0.07088, 0.96, 0.06778, 0.96, 0.06778, 0.9569, 0.06778, 0.9569, 0.06778, 0.96, 0.06778, 0.9507, 0.07088, 0.9507, 0.07088, 0.9538, 0.06778, 0.9538, 0.06778, 0.9631, 0.07088, 0.9631, 0.07088, 0.9631, 0.06778, 0.9631, 0.07397, 0.96, 0.07397, 0.9569, 0.07397, 0.9569, 0.07397, 0.96, 0.06468, 0.9569, 0.06468, 0.96, 0.06468, 0.96, 0.06468, 0.9569, 0.07088, 0.9538, 0.07088, 0.9538, 0.06778, 0.9538, 0.06778, 0.9538, 0.06778, 0.9538, 0.06778, 0.9569, 0.07088, 0.9569, 0.07088, 0.9538, 0.07088, 0.9569, 0.07088, 0.9569, 0.07088, 0.96, 0.07088, 0.96, 0.06778, 0.96, 0.06778, 0.9631, 0.07088, 0.9631, 0.07088, 0.96, 0.06468, 0.9569, 0.06468, 0.96, 0.06778, 0.96, 0.06778, 0.9569, 0.07088, 0.9569, 0.07088, 0.96, 0.07397, 0.96, 0.07397, 0.9569, 0.06778, 0.9569, 0.06778, 0.96, 0.07088, 0.96, 0.07088, 0.9569, 0.06778, 0.9569, 0.06778, 0.9569, 0.07088, 0.9569, 0.07088, 0.9569, 0.07088, 0.96, 0.07088, 0.96, 0.06778, 0.96, 0.06778, 0.96, 0.06778, 0.96, 0.06778, 0.96, 0.06778, 0.9569, 0.06778, 0.9569, 0.06778, 0.9507, 0.06778, 0.9538, 0.07088, 0.9538, 0.07088, 0.9507, 0.06778, 0.9631, 0.06778, 0.9631, 0.07088, 0.9631, 0.07088, 0.9631, 0.07397, 0.96, 0.07397, 0.96, 0.07397, 0.9569, 0.07397, 0.9569, 0.06468, 0.9569, 0.06468, 0.9569, 0.06468, 0.96, 0.06468, 0.96, 0.07088, 0.9538, 0.07088, 0.9538, 0.06778, 0.9538, 0.06778, 0.9538, 0.06778, 0.9538, 0.06778, 0.9569, 0.07088, 0.9569, 0.07088, 0.9538, 0.07088, 0.9569, 0.07088, 0.9569, 0.07088, 0.96, 0.07088, 0.96, 0.06778, 0.96, 0.06778, 0.9631, 0.07088, 0.9631, 0.07088, 0.96, 0.06468, 0.9569, 0.06468, 0.96, 0.06778, 0.96, 0.06778, 0.9569, 0.07088, 0.9569, 0.07088, 0.96, 0.07397, 0.96, 0.07397, 0.9569, 0.06778, 0.9569, 0.06778, 0.96, 0.07088, 0.96, 0.07088, 0.9569, 0.06778, 0.9569, 0.06778, 0.9569, 0.07088, 0.9569, 0.07088, 0.9569, 0.07088, 0.96, 0.07088, 0.96, 0.06778, 0.96, 0.06778, 0.96, 0.06778, 0.96, 0.06778, 0.96, 0.06778, 0.9569, 0.06778, 0.9569, 0.06778, 0.9507, 0.06778, 0.9538, 0.07088, 0.9538, 0.07088, 0.9507, 0.06778, 0.9631, 0.06778, 0.9631, 0.07088, 0.9631, 0.07088, 0.9631, 0.07397, 0.96, 0.07397, 0.96, 0.07397, 0.9569, 0.07397, 0.9569, 0.06468, 0.9569, 0.06468, 0.9569, 0.06468, 0.96, 0.06468, 0.96, 0.07088, 0.9538, 0.07088, 0.9538, 0.06778, 0.9538, 0.06778, 0.9538, 0.06778, 0.9538, 0.06778, 0.9569, 0.07088, 0.9569, 0.07088, 0.9538, 0.07088, 0.9569, 0.07088, 0.9569, 0.07088, 0.96, 0.07088, 0.96, 0.06778, 0.96, 0.06778, 0.9631, 0.07088, 0.9631, 0.07088, 0.96, 0.06468, 0.9569, 0.06468, 0.96, 0.06778, 0.96, 0.06778, 0.9569, 0.07088, 0.9569, 0.07088, 0.96, 0.07397, 0.96, 0.07397, 0.9569, 0.06778, 0.9569, 0.06778, 0.96, 0.07088, 0.96, 0.07088, 0.9569, 0.06778, 0.9569, 0.06778, 0.9569, 0.07088, 0.9569, 0.07088, 0.9569, 0.07088, 0.96, 0.07088, 0.96, 0.06778, 0.96, 0.06778, 0.96, 0.06778, 0.96, 0.06778, 0.96, 0.06778, 0.9569, 0.06778, 0.9569, 0.06778, 0.9507, 0.06778, 0.9538, 0.07088, 0.9538, 0.07088, 0.9507, 0.06778, 0.9631, 0.06778, 0.9631, 0.07088, 0.9631, 0.07088, 0.9631, 0.07397, 0.96, 0.07397, 0.96, 0.07397, 0.9569, 0.07397, 0.9569, 0.06468, 0.9569, 0.06468, 0.9569, 0.06468, 0.96, 0.06468, 0.96, 0.07088, 0.9538, 0.07088, 0.9538, 0.06778, 0.9538, 0.06778, 0.9538, 0.06778, 0.9538, 0.06778, 0.9569, 0.07088, 0.9569, 0.07088, 0.9538, 0.07088, 0.9569, 0.07088, 0.9569, 0.07088, 0.96, 0.07088, 0.96, 0.06778, 0.96, 0.06778, 0.9631, 0.07088, 0.9631, 0.07088, 0.96, 0.06468, 0.9569, 0.06468, 0.96, 0.06778, 0.96, 0.06778, 0.9569, 0.07088, 0.9569, 0.07088, 0.96, 0.07397, 0.96, 0.07397, 0.9569, 0.06778, 0.9569, 0.06778, 0.96, 0.07088, 0.96, 0.07088, 0.9569, 0.06778, 0.9569, 0.06778, 0.9569, 0.07088, 0.9569, 0.07088, 0.9569, 0.07088, 0.96, 0.07088, 0.96, 0.06778, 0.96, 0.06778, 0.96, 0.06778, 0.96, 0.06778, 0.96, 0.06778, 0.9569, 0.06778, 0.9569, 0.06778, 0.9507, 0.06778, 0.9538, 0.07088, 0.9538, 0.07088, 0.9507, 0.06778, 0.9631, 0.06778, 0.9631, 0.07088, 0.9631, 0.07088, 0.9631, 0.07397, 0.96, 0.07397, 0.96, 0.07397, 0.9569, 0.07397, 0.9569, 0.06468, 0.9569, 0.06468, 0.9569, 0.06468, 0.96, 0.06468, 0.96])
_uv.active_render = True
_uv = me_cube_003.uv_layers.new(name='UVChannel_1')
_uv.uv.foreach_set('vector', [0.0, 0.0, 0.0, 0.0, 0.0, 0.0, 0.0, 0.0, 0.0, 0.0, 0.0, 0.0, 0.0, 0.0, 0.0, 0.0, 0.0, 0.0, 0.0, 0.0, 0.0, 0.0, 0.0, 0.0, 0.0, 0.0, 0.0, 0.0, 0.0, 0.0, 0.0, 0.0, 0.0, 0.0, 0.0, 0.0, 0.0, 0.0, 0.0, 0.0, 0.0, 0.0, 0.0, 0.0, 0.0, 0.0, 0.0, 0.0, 0.05677, 0.7128, 0.04206, 0.6923, 0.04307, 0.6669, 0.06337, 0.6847, 6.119e-06, 0.7096, 0.0004572, 0.6802, -6.289e-09, 0.6801, 0.01878, 0.7668, 0.02394, 0.7118, 0.05158, 0.7294, 0.06545, 0.772, 0.0004572, 0.6802, -6.289e-09, 0.669, -6.289e-09, 0.6801, 6.119e-06, 0.7096, -6.289e-09, 0.6801, 0.0004572, 0.6802, 0.01837, 0.8105, 0.01878, 0.7668, 0.06545, 0.772, 0.07054, 0.8082, 0.01837, 0.8105, 0.07054, 0.8082, 0.05131, 0.837, 0.02753, 0.8348, 0.05158, 0.7294, 0.09061, 0.7068, 0.1194, 0.7433, 0.06545, 0.772, 0.02394, 0.7118, 0.02612, 0.6836, 0.04206, 0.6923, 0.05158, 0.7294, 0.01837, 0.8105, 0.02753, 0.8348, -6.289e-09, 0.8349, -6.289e-09, 0.8173, 0.0004572, 0.6802, -6.289e-09, 0.6801, -6.289e-09, 0.669, 0.04307, 0.6669, 0.0551, 0.638, 0.08305, 0.6727, 0.06337, 0.6847, 0.0551, 0.638, 0.04307, 0.6669, 0.03103, 0.6488, 0.02506, 0.6111, 0.2064, 0.7633, 0.1582, 0.7567, 0.208, 0.7252, 0.04307, 0.6669, 0.04206, 0.6923, 0.02612, 0.6836, 0.03103, 0.6488, 0.02394, 0.7118, 6.119e-06, 0.7096, -6.289e-09, 0.6801, 0.02612, 0.6836, 0.1223, 0.6985, 0.2245, 0.6794, 0.208, 0.7252, 0.1258, 0.7176, -6.289e-09, 0.7713, 0.01017, 0.7756, 0.01837, 0.8105, -6.289e-09, 0.8173, 0.05131, 0.837, 0.02753, 0.8348, 0.02753, 0.8348, 0.05131, 0.837, 0.1194, 0.7433, 0.1582, 0.7567, 0.1582, 0.7567, 0.1194, 0.7433, 0.07054, 0.8082, 0.05131, 0.837, 0.05131, 0.837, 0.07054, 0.8082, 0.06545, 0.772, 0.07054, 0.8082, 0.07054, 0.8082, 0.06545, 0.772, 0.1194, 0.7433, 0.06545, 0.772, 0.06545, 0.772, 0.1194, 0.7433, 0.02394, 0.7118, 0.02612, 0.6836, -6.289e-09, 0.6801, 6.119e-06, 0.7096, 0.01837, 0.8105, 0.07054, 0.8082, 0.06545, 0.772, 0.01878, 0.7668, 0.01878, 0.7668, 0.06545, 0.772, 0.05158, 0.7294, 0.02394, 0.7118, 0.06545, 0.772, 0.1194, 0.7433, 0.1194, 0.7433, 0.06545, 0.772, 0.1194, 0.7433, 0.06545, 0.772, 0.06545, 0.772, 0.1194, 0.7433, 0.02394, 0.7118, 0.05158, 0.7294, 0.04206, 0.6923, 0.02612, 0.6836, 0.05158, 0.7294, 0.06545, 0.772, 0.1194, 0.7433, 0.09061, 0.7068, 0.06545, 0.772, 0.1194, 0.7433, 0.1194, 0.7433, 0.06545, 0.772, 6.119e-06, 0.7096, 0.02394, 0.7118, 0.01878, 0.7668, -6.289e-09, 0.7607, 0.05677, 0.7128, 0.06337, 0.6847, 0.04307, 0.6669, 0.04206, 0.6923, -6.289e-09, 0.8349, 0.02753, 0.8348, 0.02753, 0.8348, -6.289e-09, 0.8349, 0.07054, 0.8082, 0.06545, 0.772, 0.06545, 0.772, 0.07054, 0.8082, 0.02753, 0.8348, -6.289e-09, 0.8349, -6.289e-09, 0.8349, 0.02753, 0.8348, 0.02753, 0.8348, 0.05131, 0.837, 0.05131, 0.837, 0.02753, 0.8348, 0.2064, 0.7633, 0.1582, 0.7567, 0.1582, 0.7567, 0.2064, 0.7633, 0.0551, 0.638, 0.02506, 0.6111, 0.03103, 0.6488, 0.04307, 0.6669, 0.0009032, 0.6427, 0.03103, 0.6488, 0.02506, 0.6111, -6.289e-09, 0.6038, 0.04307, 0.6669, 0.06337, 0.6847, 0.08305, 0.6727, 0.0551, 0.638, 0.04307, 0.6669, 0.03103, 0.6488, 0.02612, 0.6836, 0.04206, 0.6923, 0.1223, 0.6985, 0.1258, 0.7176, 0.208, 0.7252, 0.2245, 0.6794, -6.289e-09, 0.7713, -6.289e-09, 0.8173, 0.01837, 0.8105, 0.01017, 0.7756, 0.01837, 0.8105, 0.02753, 0.8348, 0.05131, 0.837, 0.07054, 0.8082, 0.01837, 0.8105, -6.289e-09, 0.8173, -6.289e-09, 0.8349, 0.02753, 0.8348, 0.208, 0.7252, 0.1258, 0.7176, 0.1194, 0.7433, 0.1582, 0.7567, 0.2064, 0.7633, 0.208, 0.7252, 0.1582, 0.7567, 6.119e-06, 0.7096, -6.289e-09, 0.7607, 0.01878, 0.7668, 0.02394, 0.7118, 0.0009032, 0.6427, -6.289e-09, 0.6038, 0.02506, 0.6111, 0.03103, 0.6488, 0.208, 0.7252, 0.1582, 0.7567, 0.1194, 0.7433, 0.1258, 0.7176, 0.02612, 0.6836, 0.03103, 0.6488, 0.0009032, 0.6427, -6.289e-09, 0.669, -6.289e-09, 0.6801, 0.02612, 0.6836, -6.289e-09, 0.6801, -6.289e-09, 0.669, 0.0009032, 0.6427, 0.03103, 0.6488, 0.05131, 0.837, 0.07054, 0.8082, 0.07054, 0.8082, 0.05131, 0.837, -6.289e-09, 0.6038, 0.02506, 0.6111, 0.02506, 0.6111, -6.289e-09, 0.6038, 0.1223, 0.6985, 0.2245, 0.6794, 0.2245, 0.6794, 0.1223, 0.6985, 0.0551, 0.638, 0.02506, 0.6111, 0.02506, 0.6111, 0.0551, 0.638, 0.02506, 0.6111, -6.289e-09, 0.6038, -6.289e-09, 0.6038, 0.02506, 0.6111, 0.08305, 0.6727, 0.0551, 0.638, 0.0551, 0.638, 0.08305, 0.6727, 0.02506, 0.6111, 0.0551, 0.638, 0.0551, 0.638, 0.02506, 0.6111, 0.0551, 0.638, 0.08305, 0.6727, 0.08305, 0.6727, 0.0551, 0.638, 0.2245, 0.6794, 0.1223, 0.6985, 0.1223, 0.6985, 0.2245, 0.6794, 0.1223, 0.6985, 0.2245, 0.6794, 0.2245, 0.6794, 0.1223, 0.6985, 0.0551, 0.638, 0.02506, 0.6111, 0.02506, 0.6111, 0.0551, 0.638, -6.289e-09, 0.6038, 0.02506, 0.6111, 0.02506, 0.6111, -6.289e-09, 0.6038, 0.2245, 0.6794, 0.1223, 0.6985, 0.1223, 0.6985, 0.2245, 0.6794, 0.08305, 0.6727, 0.0551, 0.638, 0.0551, 0.638, 0.08305, 0.6727, 0.02506, 0.6111, -6.289e-09, 0.6038, -6.289e-09, 0.6038, 0.02506, 0.6111, 0.0551, 0.638, 0.08305, 0.6727, 0.08305, 0.6727, 0.0551, 0.638, 0.02506, 0.6111, 0.0551, 0.638, 0.0551, 0.638, 0.02506, 0.6111, 0.07054, 0.8082, 0.06545, 0.772, 0.1194, 0.7433, 0.1221, 0.8155, 0.2218, 0.8123, 0.1559, 0.8161, 0.1582, 0.7567, 0.2064, 0.7633, 0.1598, 0.8728, 0.1179, 0.923, 0.09452, 0.8678, 0.1221, 0.8155, 0.09452, 0.8678, 0.1179, 0.923, 0.05647, 0.9013, 0.1239, 0.9592, -6.289e-09, 0.9141, 0.05647, 0.9013, 0.1179, 0.923, 0.1598, 0.8728, 0.2169, 0.9031, 0.1239, 0.9592, 0.1179, 0.923, 0.1221, 0.8155, 0.1194, 0.7433, 0.1582, 0.7567, 0.1559, 0.8161, 0.1559, 0.8161, 0.1598, 0.8728, 0.1221, 0.8155, -6.289e-09, 0.8349, 0.02753, 0.8348, 0.05647, 0.9013, -6.289e-09, 0.9141, 0.2218, 0.8123, 0.2169, 0.9031, 0.1598, 0.8728, 0.1559, 0.8161, 0.05131, 0.837, 0.07054, 0.8082, 0.1221, 0.8155, 0.09452, 0.8678, 0.2218, 0.8123, 0.1559, 0.8161, 0.1598, 0.8728, 0.2169, 0.9031, -6.289e-09, 0.8349, -6.289e-09, 0.9141, 0.05647, 0.9013, 0.02753, 0.8348, 0.05131, 0.837, 0.09452, 0.8678, 0.1221, 0.8155, 0.07054, 0.8082, 0.05131, 0.837, 0.02753, 0.8348, 0.05647, 0.9013, 0.09452, 0.8678, 0.2218, 0.8123, 0.2064, 0.7633, 0.1582, 0.7567, 0.1559, 0.8161, 0.07054, 0.8082, 0.1221, 0.8155, 0.1194, 0.7433, 0.06545, 0.772, 0.1221, 0.8155, 0.1559, 0.8161, 0.1582, 0.7567, 0.1194, 0.7433, 0.1598, 0.8728, 0.1179, 0.923, 0.1239, 0.9592, 0.2169, 0.9031, 0.1239, 0.9592, 0.1179, 0.923, 0.05647, 0.9013, -6.289e-09, 0.9141, 0.1598, 0.8728, 0.1221, 0.8155, 0.09452, 0.8678, 0.1179, 0.923, 0.09452, 0.8678, 0.05647, 0.9013, 0.1179, 0.923, 0.1559, 0.8161, 0.1221, 0.8155, 0.1598, 0.8728, 0.05131, 0.837, 0.09452, 0.8678, 0.05647, 0.9013, 0.02753, 0.8348, -6.289e-09, 0.6038, 0.02506, 0.6111, 0.02506, 0.6111, -6.289e-09, 0.6038, 0.02506, 0.6111, 0.0551, 0.638, 0.0551, 0.638, 0.02506, 0.6111, 0.0551, 0.638, 0.08305, 0.6727, 0.08305, 0.6727, 0.0551, 0.638, -6.289e-09, 0.6038, -6.289e-09, 0.6038, -6.289e-09, 0.6038, -6.289e-09, 0.6038, 0.08305, 0.6727, 0.08305, 0.6727, 0.08305, 0.6727, 0.08305, 0.6727, 0.08305, 0.6727, 0.08305, 0.6727, 0.08305, 0.6727, 0.08305, 0.6727, -6.289e-09, 0.6038, 0.02506, 0.6111, 0.02506, 0.6111, -6.289e-09, 0.6038, 0.0551, 0.638, 0.08305, 0.6727, 0.08305, 0.6727, 0.0551, 0.638, 0.08305, 0.6727, 0.08305, 0.6727, 0.08305, 0.6727, 0.08305, 0.6727, 0.02506, 0.6111, 0.0551, 0.638, 0.0551, 0.638, 0.02506, 0.6111, -6.289e-09, 0.6038, -6.289e-09, 0.6038, -6.289e-09, 0.6038, -6.289e-09, 0.6038, 0.08305, 0.6727, 0.08305, 0.6727, 0.08305, 0.6727, 0.08305, 0.6727, -6.289e-09, 0.6038, -6.289e-09, 0.6038, 0.02506, 0.6111, 0.02506, 0.6111, 0.02506, 0.6111, 0.02506, 0.6111, 0.0551, 0.638, 0.0551, 0.638, 0.0551, 0.638, 0.0551, 0.638, 0.08305, 0.6727, 0.08305, 0.6727, -6.289e-09, 0.6038, -6.289e-09, 0.6038, -6.289e-09, 0.6038, -6.289e-09, 0.6038, 0.08305, 0.6727, 0.08305, 0.6727, 0.08305, 0.6727, 0.08305, 0.6727, 0.08305, 0.6727, 0.08305, 0.6727, 0.08305, 0.6727, 0.08305, 0.6727, -6.289e-09, 0.6038, -6.289e-09, 0.6038, 0.02506, 0.6111, 0.02506, 0.6111, 0.0551, 0.638, 0.0551, 0.638, 0.08305, 0.6727, 0.08305, 0.6727, 0.08305, 0.6727, 0.08305, 0.6727, 0.08305, 0.6727, 0.08305, 0.6727, 0.02506, 0.6111, 0.02506, 0.6111, 0.0551, 0.638, 0.0551, 0.638, -6.289e-09, 0.6038, -6.289e-09, 0.6038, -6.289e-09, 0.6038, -6.289e-09, 0.6038, 0.08305, 0.6727, 0.08305, 0.6727, 0.08305, 0.6727, 0.08305, 0.6727, 0.08305, 0.6727, 0.08305, 0.6727, 0.0551, 0.638, 0.0551, 0.638, -6.289e-09, 0.6038, -6.289e-09, 0.6038, -6.289e-09, 0.6038, -6.289e-09, 0.6038, 0.02506, 0.6111, 0.02506, 0.6111, 0.0551, 0.638, 0.0551, 0.638, 0.08305, 0.6727, 0.08305, 0.6727, 0.08305, 0.6727, 0.08305, 0.6727, -6.289e-09, 0.6038, -6.289e-09, 0.6038, -6.289e-09, 0.6038, -6.289e-09, 0.6038, 0.08305, 0.6727, 0.08305, 0.6727, 0.08305, 0.6727, 0.08305, 0.6727, -6.289e-09, 0.6038, -6.289e-09, 0.6038, 0.02506, 0.6111, 0.02506, 0.6111, 0.08305, 0.6727, 0.08305, 0.6727, 0.08305, 0.6727, 0.08305, 0.6727, 0.08305, 0.6727, 0.08305, 0.6727, 0.08305, 0.6727, 0.08305, 0.6727, 0.08305, 0.6727, 0.08305, 0.6727, 0.08305, 0.6727, 0.08305, 0.6727, 0.0551, 0.638, 0.0551, 0.638, 0.08305, 0.6727, 0.08305, 0.6727, -6.289e-09, 0.6038, -6.289e-09, 0.6038, -6.289e-09, 0.6038, -6.289e-09, 0.6038, 0.08305, 0.6727, 0.08305, 0.6727, 0.08305, 0.6727, 0.08305, 0.6727, -6.289e-09, 0.6038, -6.289e-09, 0.6038, -6.289e-09, 0.6038, -6.289e-09, 0.6038, 0.0551, 0.638, 0.0551, 0.638, 0.02506, 0.6111, 0.02506, 0.6111, 0.02506, 0.6111, 0.02506, 0.6111, -6.289e-09, 0.6038, -6.289e-09, 0.6038, 0.1582, 0.7567, 0.2064, 0.7633, 0.2064, 0.7633, 0.1582, 0.7567, 0.06545, 0.772, 0.06545, 0.772, 0.06545, 0.772, 0.06545, 0.772, 0.1582, 0.7567, 0.1194, 0.7433, 0.1194, 0.7433, 0.1582, 0.7567, 0.06545, 0.772, 0.1194, 0.7433, 0.1194, 0.7433, 0.06545, 0.772, 0.2064, 0.7633, 0.1582, 0.7567, 0.1582, 0.7567, 0.2064, 0.7633, 0.2064, 0.7633, 0.1582, 0.7567, 0.1582, 0.7567, 0.2064, 0.7633, 0.1194, 0.7433, 0.1582, 0.7567, 0.1582, 0.7567, 0.1194, 0.7433, 0.1582, 0.7567, 0.2064, 0.7633, 0.2064, 0.7633, 0.1582, 0.7567, 0.1582, 0.7567, 0.2064, 0.7633, 0.2064, 0.7633, 0.1582, 0.7567, 0.2064, 0.7633, 0.1582, 0.7567, 0.1582, 0.7567, 0.2064, 0.7633, 0.06545, 0.772, 0.06545, 0.772, 0.06545, 0.772, 0.06545, 0.772, 0.1582, 0.7567, 0.1194, 0.7433, 0.1194, 0.7433, 0.1582, 0.7567, 0.06545, 0.772, 0.06545, 0.772, 0.06545, 0.772, 0.06545, 0.772, 0.1582, 0.7567, 0.1194, 0.7433, 0.1194, 0.7433, 0.1582, 0.7567, 0.1194, 0.7433, 0.1582, 0.7567, 0.1582, 0.7567, 0.1194, 0.7433, 0.1582, 0.7567, 0.2064, 0.7633, 0.2064, 0.7633, 0.1582, 0.7567, 0.1582, 0.7567, 0.1194, 0.7433, 0.1194, 0.7433, 0.1582, 0.7567, 0.06545, 0.772, 0.1194, 0.7433, 0.1194, 0.7433, 0.06545, 0.772, 0.2064, 0.7633, 0.1582, 0.7567, 0.1582, 0.7567, 0.2064, 0.7633, 0.1194, 0.7433, 0.06545, 0.772, 0.06545, 0.772, 0.1194, 0.7433, 0.1582, 0.7567, 0.2064, 0.7633, 0.2064, 0.7633, 0.1582, 0.7567, 0.1194, 0.7433, 0.06545, 0.772, 0.06545, 0.772, 0.1194, 0.7433, 0.1194, 0.7433, 0.1582, 0.7567, 0.1582, 0.7567, 0.1194, 0.7433, 0.06545, 0.772, 0.1194, 0.7433, 0.1194, 0.7433, 0.06545, 0.772, 0.1582, 0.7567, 0.1194, 0.7433, 0.1194, 0.7433, 0.1582, 0.7567, 0.1194, 0.7433, 0.1582, 0.7567, 0.1582, 0.7567, 0.1194, 0.7433, 0.06545, 0.772, 0.06545, 0.772, 0.06545, 0.772, 0.06545, 0.772, 0.1194, 0.7433, 0.06545, 0.772, 0.06545, 0.772, 0.1194, 0.7433, 0.0, 0.0, 0.0, 0.0, 0.0, 0.0, 0.0, 0.0, 0.0, 0.0, 0.0, 0.0, 0.0, 0.0, 0.0, 0.0, 0.0, 0.0, 0.0, 0.0, 0.0, 0.0, 0.0, 0.0, 0.0, 0.0, 0.0, 0.0, 0.0, 0.0, 0.0, 0.0, 0.0, 0.0, 0.0, 0.0, 0.0, 0.0, 0.0, 0.0, 0.0, 0.0, 0.0, 0.0, 0.0, 0.0, 0.0, 0.0, 0.0, 0.0, 0.0, 0.0, 0.0, 0.0, 0.0, 0.0, 0.0, 0.0, 0.0, 0.0, 0.0, 0.0, 0.0, 0.0, 0.0, 0.0, 0.0, 0.0, 0.0, 0.0, 0.0, 0.0, 0.0, 0.0, 0.0, 0.0, 0.0, 0.0, 0.0, 0.0, 0.0, 0.0, 0.0, 0.0, 0.0, 0.0, 0.0, 0.0, 0.0, 0.0, 0.0, 0.0, 0.0, 0.0, 0.0, 0.0, 0.0, 0.0, 0.0, 0.0, 0.0, 0.0, 0.0, 0.0, 0.0, 0.0, 0.0, 0.0, 0.0, 0.0, 0.0, 0.0, 0.0, 0.0, 0.0, 0.0, 0.0, 0.0, 0.0, 0.0, 0.0, 0.0, 0.0, 0.0, 0.0, 0.0, 0.0, 0.0, 0.0, 0.0, 0.0, 0.0, 0.0, 0.0, 0.0, 0.0, 0.0, 0.0, 0.0, 0.0, 0.0, 0.0, 0.0, 0.0, 0.0, 0.0, 0.0, 0.0, 0.0, 0.0, 0.0, 0.0, 0.0, 0.0, 0.0, 0.0, 0.0, 0.0, 0.0, 0.0, 0.0, 0.0, 0.0, 0.0, 0.0, 0.0, 0.0, 0.0, 0.0, 0.0, 0.0, 0.0, 0.0, 0.0, 0.0, 0.0, 0.0, 0.0, 0.0, 0.0, 0.0, 0.0, 0.0, 0.0, 0.0, 0.0, 0.0, 0.0, 0.0, 0.0, 0.0, 0.0, 0.0, 0.0, 0.0, 0.0, 0.0, 0.0, 0.0, 0.0, 0.0, 0.0, 0.0, 0.0, 0.0, 0.0, 0.0, 0.0, 0.0, 0.0, 0.0, 0.0, 0.0, 0.0, 0.0, 0.0, 0.0, 0.0, 0.0, 0.0, 0.0, 0.0, 0.0, 0.0, 0.0, 0.0, 0.0, 0.0, 0.0, 0.0, 0.0, 0.0, 0.0, 0.0, 0.0, 0.0, 0.0, 0.0, 0.0, 0.0, 0.0, 0.0, 0.0, 0.0, 0.0, 0.0, 0.0, 0.0, 0.0, 0.0, 0.0, 0.0, 0.0, 0.0, 0.0, 0.0, 0.0, 0.0, 0.0, 0.0, 0.0, 0.0, 0.0, 0.0, 0.0, 0.0, 0.0, 0.0, 0.0, 0.0, 0.0, 0.0, 0.0, 0.0, 0.0, 0.0, 0.0, 0.0, 0.0, 0.0, 0.0, 0.0, 0.0, 0.0, 0.0, 0.0, 0.0, 0.0, 0.0, 0.0, 0.0, 0.0, 0.0, 0.0, 0.0, 0.0, 0.0, 0.0, 0.0, 0.0, 0.0, 0.0, 0.0, 0.0, 0.0, 0.0, 0.0, 0.0, 0.0, 0.0, 0.0, 0.0, 0.0, 0.0, 0.0, 0.0, 0.0, 0.0, 0.0, 0.0, 0.0, 0.0, 0.0, 0.0, 0.0, 0.0, 0.0, 0.0, 0.0, 0.0, 0.0, 0.0, 0.0, 0.0, 0.0, 0.0, 0.0, 0.0, 0.0, 0.0, 0.0, 0.0, 0.0, 0.0, 0.0, 0.0, 0.0, 0.0, 0.0, 0.0, 0.0, 0.0, 0.0, 0.0, 0.0, 0.0, 0.0, 0.0, 0.0, 0.0, 0.0, 0.0, 0.0, 0.0, 0.0, 0.0, 0.0, 0.0, 0.0, 0.0, 0.0, 0.0, 0.0, 0.0, 0.0, 0.0, 0.0, 0.0, 0.0, 0.0, 0.0, 0.0, 0.0, 0.0, 0.0, 0.0, 0.0, 0.0, 0.0, 0.0, 0.0, 0.0, 0.0, 0.0, 0.0, 0.0, 0.0, 0.0, 0.0, 0.0, 0.0, 0.0, 0.0, 0.0, 0.0, 0.0, 0.0, 0.0, 0.0, 0.0, 0.0, 0.0, 0.0, 0.0, 0.0, 0.0, 0.0, 0.0, 0.0, 0.0, 0.0, 0.0, 0.0, 0.0, 0.0, 0.0, 0.0, 0.0, 0.0, 0.0, 0.0, 0.0, 0.0, 0.0, 0.0, 0.0, 0.0, 0.0, 0.0, 0.0, 0.0, 0.0, 0.0, 0.0, 0.0, 0.0, 0.0, 0.0, 0.0, 0.0, 0.0, 0.0, 0.0, 0.0, 0.0, 0.0, 0.0, 0.0, 0.0, 0.0, 0.0, 0.0, 0.0, 0.0, 0.0, 0.0, 0.0, 0.0, 0.0, 0.0, 0.0, 0.0, 0.0, 0.0, 0.0, 0.0, 0.0, 0.0, 0.0, 0.0, 0.0, 0.0, 0.0, 0.0, 0.0, 0.0, 0.0, 0.0, 0.0, 0.0, 0.0, 0.0, 0.0, 0.0, 0.0, 0.0, 0.0, 0.0, 0.0, 0.0, 0.0, 0.0, 0.0, 0.0, 0.0, 0.0, 0.0, 0.0, 0.0, 0.0, 0.0, 0.0, 0.0, 0.0, 0.0, 0.0, 0.0, 0.0, 0.0, 0.0, 0.0, 0.0, 0.0, 0.0, 0.0, 0.0, 0.0, 0.0, 0.0, 0.0, 0.0, 0.0, 0.0, 0.0, 0.0, 0.0, 0.0, 0.0, 0.0, 0.0, 0.0, 0.0, 0.0, 0.0, 0.0, 0.0, 0.0, 0.0, 0.0, 0.0, 0.0, 0.0, 0.0, 0.0, 0.0, 0.0, 0.0, 0.0, 0.0, 0.0, 0.0, 0.0, 0.0, 0.0, 0.0, 0.0, 0.0, 0.0, 0.0, 0.0, 0.0, 0.0, 0.0, 0.0, 0.0, 0.0, 0.0, 0.0, 0.0, 0.0, 0.0, 0.0, 0.0, 0.0, 0.0, 0.0, 0.0, 0.0, 0.0, 0.0, 0.0, 0.0, 0.0, 0.0, 0.0, 0.0, 0.0, 0.0, 0.0, 0.0, 0.0, 0.0, 0.0, 0.0, 0.0, 0.0, 0.0, 0.0, 0.0, 0.0, 0.0, 0.0, 0.0, 0.0, 0.0, 0.0, 0.0, 0.0, 0.0, 0.0, 0.0, 0.0, 0.0, 0.0, 0.0, 0.0, 0.0, 0.0, 0.0, 0.0, 0.0, 0.0, 0.0, 0.0, 0.0, 0.0, 0.0, 0.0, 0.0, 0.0, 0.0, 0.0, 0.0, 0.0, 0.0, 0.0, 0.0, 0.0, 0.0, 0.0, 0.0, 0.0, 0.0, 0.0, 0.0, 0.0, 0.0, 0.0, 0.0, 0.0, 0.0, 0.0, 0.0, 0.0, 0.0, 0.0, 0.0, 0.0, 0.0, 0.0, 0.0, 0.0, 0.0, 0.0, 0.0, 0.0, 0.0, 0.0, 0.0, 0.0, 0.0, 0.0, 0.0, 0.0, 0.0, 0.0, 0.0, 0.0, 0.0, 0.0, 0.0, 0.0, 0.0, 0.0, 0.0, 0.0, 0.0, 0.0, 0.0, 0.0, 0.0, 0.0, 0.0, 0.0, 0.0, 0.0, 0.0, 0.0, 0.0, 0.0, 0.0, 0.0, 0.0, 0.0, 0.0, 0.0, 0.0, 0.0, 0.0, 0.0, 0.0, 0.0, 0.0, 0.0, 0.0, 0.0, 0.0, 0.0, 0.0, 0.0, 0.0, 0.0, 0.0, 0.0, 0.0, 0.0, 0.0, 0.0, 0.0, 0.0, 0.0, 0.0, 0.0, 0.0, 0.0, 0.0, 0.0, 0.0, 0.0, 0.0, 0.0, 0.0, 0.0, 0.0, 0.0, 0.0, 0.0, 0.0, 0.0, 0.0, 0.0, 0.0, 0.0, 0.0, 0.0, 0.0, 0.0, 0.0, 0.0, 0.0, 0.0, 0.0, 0.0, 0.0, 0.0, 0.0, 0.0, 0.0, 0.0, 0.0, 0.0, 0.0, 0.0, 0.0, 0.0, 0.0, 0.0, 0.0, 0.0, 0.0, 0.0, 0.0, 0.0, 0.0, 0.0, 0.0, 0.0, 0.0, 0.0, 0.0, 0.0, 0.0, 0.0, 0.0, 0.0, 0.0, 0.0, 0.0, 0.0, 0.0, 0.0, 0.0, 0.0, 0.0, 0.0, 0.0, 0.0, 0.0, 0.0, 0.0, 0.0, 0.0, 0.0, 0.0, 0.0, 0.0, 0.0, 0.0, 0.0, 0.0, 0.0, 0.0, 0.0, 0.0, 0.0, 0.0, 0.0, 0.0, 0.0, 0.0, 0.0, 0.0, 0.0, 0.0, 0.0, 0.0, 0.0, 0.0, 0.0, 0.0, 0.0, 0.0, 0.0, 0.0, 0.0, 0.0, 0.0, 0.0, 0.0, 0.0, 0.0, 0.0, 0.0, 0.0, 0.0, 0.0, 0.0, 0.0, 0.0, 0.0, 0.0, 0.0, 0.0, 0.0, 0.0, 0.0, 0.0, 0.0, 0.0, 0.0, 0.0, 0.0, 0.0, 0.0, 0.0, 0.0, 0.0, 0.0, 0.0, 0.0, 0.0, 0.0, 0.0, 0.0, 0.0, 0.0])
me_cube_003.materials.append(mat_material_001)
me_cube_003.use_remesh_fix_poles = True
me_cube_003.use_remesh_preserve_attributes = False
me_cube_003.update()
me_cube_003.normals_split_custom_set([tuple(v) for v in zip(*[iter([-1.0, 0.0, 0.0, -1.0, 0.0, 0.0, -1.0, 0.0, 0.0, -1.0, 0.0, 0.0, 0.0, 1.0, 0.0, 0.0, 1.0, 0.0, 0.0, 1.0, 0.0, 0.0, 1.0, 0.0, 1.0, 0.0, 0.0, 1.0, 0.0, 0.0, 1.0, 0.0, 0.0, 1.0, 0.0, 0.0, 0.0, -1.0, 0.0, 0.0, -1.0, 0.0, 0.0, -1.0, 0.0, 0.0, -1.0, 0.0, 0.0, 0.0, -1.0, 0.0, 0.0, -1.0, 0.0, 0.0, -1.0, 0.0, 0.0, -1.0, 0.0, 0.0, 1.0, 0.0, 0.0, 1.0, 0.0, 0.0, 1.0, 0.0, 0.0, 1.0, 0.9555, -0.2214, -0.195, 0.9555, -0.2214, -0.195, 0.959, -0.2114, -0.1889, 0.9575, -0.2174, -0.1895, -0.4241, -0.3682, -0.8274, -0.4241, -0.3682, -0.8274, -0.4241, -0.3682, -0.8274, 0.8153, -0.527, -0.24, 0.8153, -0.527, -0.24, 0.8153, -0.527, -0.24, 0.8153, -0.527, -0.24, -0.4343, -0.4238, -0.7949, -0.4343, -0.4238, -0.7949, -0.4343, -0.4238, -0.7949, 0.4241, -0.3682, -0.8274, 0.4241, -0.3682, -0.8274, 0.4241, -0.3682, -0.8274, 0.8705, -0.4821, -0.09904, 0.8705, -0.4821, -0.09904, 0.8705, -0.4821, -0.09904, 0.8705, -0.4821, -0.09904, 0.8149, -0.5712, -0.09851, 0.8149, -0.5712, -0.09851, 0.8149, -0.5712, -0.09851, 0.8149, -0.5712, -0.09851, 0.9265, -0.138, -0.3502, 0.9265, -0.138, -0.3502, 0.9265, -0.138, -0.3502, 0.9265, -0.138, -0.3502, 0.6415, -0.2315, -0.7314, 0.6415, -0.2315, -0.7314, 0.6415, -0.2315, -0.7314, 0.6415, -0.2315, -0.7314, 0.331, -0.9247, 0.1878, 0.331, -0.9247, 0.1878, 0.331, -0.9247, 0.1878, 0.331, -0.9247, 0.1878, 0.4343, -0.4238, -0.7949, 0.4343, -0.4238, -0.7949, 0.4343, -0.4238, -0.7949, 0.9612, 0.03631, 0.2736, 0.9598, 0.05144, 0.2758, 0.9557, 0.05074, 0.2898, 0.9572, 0.02764, 0.2882, 0.6724, -0.6826, 0.2861, 0.6653, -0.6957, 0.271, 0.6728, -0.6885, 0.2708, 0.6728, -0.6885, 0.2708, 0.3953, 0.9179, -0.03378, 0.3953, 0.9179, -0.03378, 0.3953, 0.9179, -0.03378, 0.8119, -0.5401, -0.2216, 0.8124, -0.5348, -0.2323, 0.8124, -0.5348, -0.2323, 0.8124, -0.5348, -0.2323, 0.3868, -0.35, -0.8532, 0.3868, -0.35, -0.8532, 0.3868, -0.35, -0.8532, 0.3868, -0.35, -0.8532, 0.5038, 0.845, 0.1791, 0.5102, 0.8365, 0.1998, 0.5102, 0.8365, 0.1998, 0.5157, 0.8341, 0.1958, 0.416, -0.8999, -0.131, 0.416, -0.8999, -0.131, 0.416, -0.8999, -0.131, 0.416, -0.8999, -0.131, -0.7874, -0.5299, -0.3149, -0.7874, -0.5299, -0.3149, -0.7874, -0.5299, -0.3149, -0.7874, -0.5299, -0.3149, -0.9047, 0.4261, 0.004258, -0.9047, 0.4261, 0.004258, -0.9047, 0.4261, 0.004258, -0.9047, 0.4261, 0.004258, -0.9049, -0.4212, -0.06124, -0.9049, -0.4212, -0.06124, -0.9049, -0.4212, -0.06124, -0.9049, -0.4212, -0.06124, -0.7524, -0.6572, -0.04438, -0.7524, -0.6572, -0.04438, -0.7524, -0.6572, -0.04438, -0.7524, -0.6572, -0.04438, 0.9172, 0.1614, 0.3642, 0.9172, 0.1614, 0.3642, 0.9172, 0.1614, 0.3642, 0.9172, 0.1614, 0.3642, -0.3868, -0.35, -0.8532, -0.3868, -0.35, -0.8532, -0.3868, -0.35, -0.8532, -0.3868, -0.35, -0.8532, -0.8705, -0.4821, -0.09904, -0.8705, -0.4821, -0.09904, -0.8705, -0.4821, -0.09904, -0.8705, -0.4821, -0.09904, -0.8153, -0.527, -0.24, -0.8153, -0.527, -0.24, -0.8153, -0.527, -0.24, -0.8153, -0.527, -0.24, -0.8492, 0.2359, 0.4724, -0.8492, 0.2359, 0.4724, -0.8492, 0.2359, 0.4724, -0.8492, 0.2359, 0.4724, 0.9978, -0.05041, -0.04357, 0.9978, -0.05041, -0.04357, 0.9978, -0.05041, -0.04357, 0.9978, -0.05041, -0.04357, -0.6415, -0.2315, -0.7314, -0.6415, -0.2315, -0.7314, -0.6415, -0.2315, -0.7314, -0.6415, -0.2315, -0.7314, -0.9265, -0.138, -0.3502, -0.9265, -0.138, -0.3502, -0.9265, -0.138, -0.3502, -0.9265, -0.138, -0.3502, -0.9972, -0.02986, -0.06853, -0.9972, -0.02986, -0.06853, -0.9972, -0.02986, -0.06853, -0.9972, -0.02986, -0.06853, 0.378, -0.8865, -0.267, 0.378, -0.8865, -0.267, 0.378, -0.8865, -0.267, 0.378, -0.8865, -0.267, -0.9555, -0.2214, -0.195, -0.9534, -0.2274, -0.1984, -0.9574, -0.2232, -0.1831, -0.9555, -0.2214, -0.195, 0.2081, -0.8989, -0.3856, 0.2081, -0.8989, -0.3856, 0.2081, -0.8989, -0.3856, 0.2081, -0.8989, -0.3856, 0.4443, -0.8945, -0.05046, 0.4443, -0.8945, -0.05046, 0.4443, -0.8945, -0.05046, 0.4443, -0.8945, -0.05046, -0.1959, -0.8614, -0.4686, -0.1959, -0.8614, -0.4686, -0.1959, -0.8614, -0.4686, -0.1959, -0.8614, -0.4686, 0.7113, -0.6758, -0.1932, 0.7113, -0.6758, -0.1932, 0.7113, -0.6758, -0.1932, 0.7113, -0.6758, -0.1932, 0.4451, 0.8954, 0.01047, 0.4451, 0.8954, 0.01047, 0.4451, 0.8954, 0.01047, 0.4451, 0.8954, 0.01047, -0.6788, -0.6884, 0.2554, -0.6728, -0.6885, 0.2708, -0.6728, -0.6885, 0.2708, -0.6752, -0.69, 0.2607, -0.1848, -0.9806, -0.06519, -0.1848, -0.9806, -0.06519, -0.1848, -0.9806, -0.06519, -0.1848, -0.9806, -0.06519, -0.9583, 0.04349, 0.2825, -0.9609, 0.03801, 0.2741, -0.9636, 0.02789, 0.2658, -0.9608, 0.01708, 0.2767, -0.8072, -0.5445, -0.2278, -0.8124, -0.5348, -0.2323, -0.8124, -0.5348, -0.2323, -0.8124, -0.5348, -0.2323, -0.5269, 0.8237, 0.2095, -0.504, 0.8401, 0.2004, -0.5102, 0.8365, 0.1998, -0.5102, 0.8365, 0.1998, -0.416, -0.8999, -0.131, -0.416, -0.8999, -0.131, -0.416, -0.8999, -0.131, -0.416, -0.8999, -0.131, -0.8149, -0.5712, -0.09851, -0.8149, -0.5712, -0.09851, -0.8149, -0.5712, -0.09851, -0.8149, -0.5712, -0.09851, -0.331, -0.9247, 0.1878, -0.331, -0.9247, 0.1878, -0.331, -0.9247, 0.1878, -0.331, -0.9247, 0.1878, -0.7161, 0.6766, -0.1716, -0.7204, 0.6738, -0.1642, -0.7161, 0.6766, -0.1716, -0.7161, 0.6766, -0.1716, -0.3953, 0.9179, -0.03378, -0.3953, 0.9179, -0.03378, -0.3953, 0.9179, -0.03378, -0.378, -0.8865, -0.267, -0.378, -0.8865, -0.267, -0.378, -0.8865, -0.267, -0.378, -0.8865, -0.267, 0.1848, -0.9806, -0.06519, 0.1848, -0.9806, -0.06519, 0.1848, -0.9806, -0.06519, 0.1848, -0.9806, -0.06519, 0.7161, 0.6766, -0.1716, 0.7161, 0.6766, -0.1716, 0.7161, 0.6766, -0.1716, 0.7116, 0.6794, -0.179, -0.3523, -0.5068, -0.7868, -0.3523, -0.5068, -0.7868, -0.3523, -0.5068, -0.7868, -0.3523, -0.5068, -0.7868, -0.3523, -0.5068, -0.7868, 0.3523, -0.5068, -0.7868, 0.3523, -0.5068, -0.7868, 0.3523, -0.5068, -0.7868, 0.3523, -0.5068, -0.7868, 0.3523, -0.5068, -0.7868, 0.7465, -0.6177, -0.2476, 0.7465, -0.6177, -0.2476, 0.7465, -0.6177, -0.2476, 0.7465, -0.6177, -0.2476, 0.08242, -0.7334, 0.6747, 0.08242, -0.7334, 0.6747, 0.08242, -0.7334, 0.6747, 0.08242, -0.7334, 0.6747, -0.2913, 0.6682, 0.6846, -0.3048, 0.6743, 0.6726, -0.3048, 0.6743, 0.6726, -0.3089, 0.6562, 0.6885, 0.2738, -0.5035, 0.8195, 0.288, -0.5019, 0.8156, 0.288, -0.5019, 0.8156, 0.281, -0.4909, 0.8247, -0.08242, -0.7334, 0.6747, -0.08242, -0.7334, 0.6747, -0.08242, -0.7334, 0.6747, -0.08242, -0.7334, 0.6747, 0.424, 0.04011, 0.9048, 0.4514, 0.04175, 0.8914, 0.4451, 0.06711, 0.893, 0.4305, 0.07018, 0.8998, -0.288, -0.5019, 0.8156, -0.2945, -0.4897, 0.8207, -0.3002, -0.508, 0.8074, -0.288, -0.5019, 0.8156, -0.4286, 0.0468, 0.9023, -0.4451, 0.07413, 0.8924, -0.4599, 0.04662, 0.8867, -0.4441, 0.03635, 0.8953, 0.3048, 0.6743, 0.6726, 0.3209, 0.6644, 0.675, 0.3105, 0.6896, 0.6543, 0.3048, 0.6743, 0.6726, -0.2232, 0.9744, 0.02681, -0.2363, 0.9716, 0.009123, -0.2363, 0.9716, 0.009123, -0.2529, 0.9672, 0.02271, 0.6202, -0.768, 0.1597, 0.6321, -0.7601, 0.1507, 0.6321, -0.7601, 0.1507, 0.6373, -0.7535, 0.1618, -0.02243, -0.9994, 0.02506, -0.02243, -0.9994, 0.02506, -0.02243, -0.9994, 0.02506, -0.02243, -0.9994, 0.02506, 0.2363, 0.9716, 0.009123, 0.2576, 0.9662, 0.006349, 0.2338, 0.9722, -0.01266, 0.2363, 0.9716, 0.009123, 0.9214, 0.388, 0.02165, 0.9234, 0.3837, -0.01269, 0.9149, 0.4035, -0.00914, 0.9112, 0.412, 0.002576, 0.04784, -0.9989, -0.00145, 0.04784, -0.9989, -0.00145, 0.04784, -0.9989, -0.00145, 0.04784, -0.9989, -0.00145, -0.9265, 0.3764, -0.003395, -0.9179, 0.3956, -0.03183, -0.9296, 0.3667, -0.03616, -0.9305, 0.3657, -0.02137, -0.6556, -0.7416, 0.142, -0.668, -0.73, 0.1447, -0.6585, -0.7415, 0.1288, -0.6556, -0.7416, 0.142, 0.9745, -0.1684, -0.1481, 0.9745, -0.1684, -0.1481, 0.9745, -0.1684, -0.1481, 0.9745, -0.1684, -0.1481, 0.4911, 0.8569, -0.1564, 0.4911, 0.8569, -0.1564, 0.4911, 0.8569, -0.1564, 0.4911, 0.8569, -0.1564, 0.9612, 0.08174, 0.2634, 0.9612, 0.08174, 0.2634, 0.9612, 0.08174, 0.2634, 0.9612, 0.08174, 0.2634, 0.8246, -0.2446, 0.5102, 0.8246, -0.2446, 0.5102, 0.8246, -0.2446, 0.5102, 0.2778, -0.1877, 0.9421, 0.2778, -0.1877, 0.9421, 0.2778, -0.1877, 0.9421, 0.2778, -0.1877, 0.9421, 0.3376, 0.4987, 0.7983, 0.3376, 0.4987, 0.7983, 0.3376, 0.4987, 0.7983, 0.3376, 0.4987, 0.7983, 0.8941, 0.4053, -0.1905, 0.8941, 0.4053, -0.1905, 0.8941, 0.4053, -0.1905, 0.8941, 0.4053, -0.1905, 0.9248, 0.3216, -0.2035, 0.9248, 0.3216, -0.2035, 0.9248, 0.3216, -0.2035, 0.3125, -0.7651, 0.563, 0.3125, -0.7651, 0.563, 0.3125, -0.7651, 0.563, 0.3125, -0.7651, 0.563, 0.3585, 0.9331, 0.0265, 0.3585, 0.9331, 0.0265, 0.3585, 0.9331, 0.0265, 0.3585, 0.9331, 0.0265, 0.9551, -0.2929, 0.04483, 0.9551, -0.2929, 0.04483, 0.9551, -0.2929, 0.04483, 0.9551, -0.2929, 0.04483, -0.3728, 0.9272, 0.03637, -0.3728, 0.9272, 0.03637, -0.3728, 0.9272, 0.03637, -0.3728, 0.9272, 0.03637, -0.3115, -0.7352, 0.6021, -0.3115, -0.7352, 0.6021, -0.3115, -0.7352, 0.6021, -0.3115, -0.7352, 0.6021, -0.9607, -0.2774, -0.006313, -0.9607, -0.2774, -0.006313, -0.9607, -0.2774, -0.006313, -0.9607, -0.2774, -0.006313, -0.8787, -0.3447, 0.3304, -0.8787, -0.3447, 0.3304, -0.8787, -0.3447, 0.3304, -0.8787, -0.3447, 0.3304, -0.4774, 0.8674, -0.1402, -0.4774, 0.8674, -0.1402, -0.4774, 0.8674, -0.1402, -0.4774, 0.8674, -0.1402, -0.9864, -0.1451, -0.07695, -0.9864, -0.1451, -0.07695, -0.9864, -0.1451, -0.07695, -0.9864, -0.1451, -0.07695, -0.9089, 0.3896, -0.1491, -0.9089, 0.3896, -0.1491, -0.9089, 0.3896, -0.1491, -0.9089, 0.3896, -0.1491, -0.3376, 0.4987, 0.7983, -0.3376, 0.4987, 0.7983, -0.3376, 0.4987, 0.7983, -0.3376, 0.4987, 0.7983, -0.2778, -0.1877, 0.9421, -0.2778, -0.1877, 0.9421, -0.2778, -0.1877, 0.9421, -0.2778, -0.1877, 0.9421, -0.9666, 0.1265, 0.2231, -0.9666, 0.1265, 0.2231, -0.9666, 0.1265, 0.2231, -0.9666, 0.1265, 0.2231, -0.8256, -0.2444, 0.5085, -0.8256, -0.2444, 0.5085, -0.8256, -0.2444, 0.5085, -0.9343, 0.2903, -0.2069, -0.9343, 0.2903, -0.2069, -0.9343, 0.2903, -0.2069, 0.8329, -0.447, 0.3262, 0.8329, -0.447, 0.3262, 0.8329, -0.447, 0.3262, 0.8329, -0.447, 0.3262, -0.03724, -0.6863, 0.7264, -0.03724, -0.6863, 0.7264, -0.03724, -0.6863, 0.7264, -0.03724, -0.6863, 0.7264, -0.2454, -0.4608, 0.8529, -0.2457, -0.4467, 0.8603, -0.2585, -0.4656, 0.8464, -0.2454, -0.4608, 0.8529, -0.4286, 0.0468, 0.9023, -0.4451, 0.07413, 0.8924, -0.4599, 0.04661, 0.8867, -0.4441, 0.03635, 0.8953, 0.07671, -0.9724, 0.2205, 0.07671, -0.9724, 0.2205, 0.07671, -0.9724, 0.2205, 0.07671, -0.9724, 0.2205, -0.3056, 0.597, 0.7418, -0.286, 0.6205, 0.7302, -0.3141, 0.6309, 0.7095, -0.3236, 0.6111, 0.7224, -0.1966, 0.9782, 0.06733, -0.1832, 0.9824, 0.03585, -0.208, 0.9778, 0.02472, -0.2213, 0.9736, 0.05621, -0.4331, -0.883, 0.1811, -0.4331, -0.883, 0.1811, -0.4331, -0.883, 0.1811, -0.4331, -0.883, 0.1811, -0.8973, 0.3137, 0.3105, -0.8993, 0.3346, 0.2816, -0.9102, 0.3052, 0.2798, -0.9059, 0.3042, 0.2945, -0.5686, 0.762, 0.3099, -0.5836, 0.7614, 0.2823, -0.6053, 0.7414, 0.2898, -0.5929, 0.7404, 0.3166, -0.6811, -0.6957, 0.2284, -0.691, -0.6842, 0.2333, -0.6864, -0.6949, 0.2142, -0.6811, -0.6957, 0.2284, -0.06062, -0.9979, 0.0242, -0.06062, -0.9979, 0.0242, -0.06062, -0.9979, 0.0242, -0.06062, -0.9979, 0.0242, -0.07095, 0.9962, 0.05065, -0.08819, 0.9954, 0.03724, -0.1115, 0.9915, 0.0674, -0.09424, 0.9923, 0.08081, 0.087, 0.7774, -0.623, 0.087, 0.7774, -0.623, 0.087, 0.7774, -0.623, 0.087, 0.7774, -0.623, 0.3537, 0.4317, -0.8298, 0.3537, 0.4317, -0.8298, 0.345, 0.4433, -0.8273, 0.3681, 0.436, -0.8213, 0.4426, -0.0678, -0.8941, 0.4276, -0.05151, -0.9025, 0.4595, -0.04198, -0.8872, 0.4495, -0.07091, -0.8905, -0.1674, 0.9453, -0.28, -0.1674, 0.9453, -0.28, -0.1674, 0.9453, -0.28, -0.1674, 0.9453, -0.28, 0.3013, -0.6021, -0.7394, 0.324, -0.601, -0.7306, 0.3121, -0.6286, -0.7124, 0.2826, -0.6246, -0.728, 0.188, -0.9802, -0.06267, 0.2212, -0.9736, -0.0564, 0.2166, -0.9758, -0.02939, 0.1833, -0.9824, -0.03565, 0.2955, 0.9437, -0.1489, 0.2955, 0.9437, -0.1489, 0.2955, 0.9437, -0.1489, 0.2955, 0.9437, -0.1489, 0.8964, -0.3325, -0.2932, 0.895, -0.3203, -0.3104, 0.9098, -0.3021, -0.2847, 0.9, -0.3342, -0.2796, 0.5702, -0.762, -0.3069, 0.588, -0.7421, -0.3217, 0.6037, -0.7402, -0.296, 0.5878, -0.7596, -0.2784, 0.6811, 0.6957, -0.2284, 0.6811, 0.6957, -0.2284, 0.6696, 0.7067, -0.2284, 0.6835, 0.698, -0.2137, 0.1034, 0.9916, -0.07779, 0.1034, 0.9916, -0.07779, 0.1034, 0.9916, -0.07779, 0.1034, 0.9916, -0.07779, 0.0694, -0.996, -0.05704, 0.07832, -0.994, -0.0769, 0.1131, -0.9917, -0.06103, 0.1042, -0.9937, -0.04118, 0.1566, -0.101, -0.9825, 0.1484, -0.1285, -0.9806, 0.1394, -0.1253, -0.9823, 0.1213, -0.1112, -0.9864, -0.7006, 0.3617, -0.6151, -0.7006, 0.3617, -0.6151, -0.7006, 0.3617, -0.6151, -0.7006, 0.3617, -0.6151, 0.476, -0.349, 0.8072, 0.476, -0.349, 0.8072, 0.4783, -0.3371, 0.8109, 0.4605, -0.3489, 0.8162, 0.7679, -0.2743, 0.5788, 0.7836, -0.2509, 0.5683, 0.7798, -0.2342, 0.5806, 0.7567, -0.2524, 0.603, 0.8664, -0.0003282, -0.4994, 0.8664, -0.0003282, -0.4994, 0.8664, -0.0003282, -0.4994, 0.8664, -0.0003282, -0.4994, -0.01358, -0.3835, -0.9234, -0.03021, -0.4049, -0.9139, -0.05629, -0.3916, -0.9184, -0.04209, -0.3656, -0.9298, 0.3457, -0.3452, 0.8725, 0.3457, -0.3452, 0.8725, 0.3457, -0.3452, 0.8725, 0.3457, -0.3452, 0.8725, 0.4989, -0.4093, -0.7639, 0.4719, -0.417, -0.7768, 0.4672, -0.3963, -0.7904, 0.4968, -0.3807, -0.7799, 0.8362, -0.0939, -0.5403, 0.8163, -0.1108, -0.5668, 0.8116, -0.09461, -0.5766, 0.8312, -0.07239, -0.5512, -0.6888, -0.7134, -0.1292, -0.6955, -0.7105, -0.1075, -0.7177, -0.6876, -0.1102, -0.7145, -0.6858, -0.1387, 0.6776, -0.4101, 0.6105, 0.6924, -0.3979, 0.6019, 0.6853, -0.3762, 0.6236, 0.6666, -0.4053, 0.6256, 0.9564, -0.2866, 0.0559, 0.9564, -0.2866, 0.0559, 0.9564, -0.2866, 0.0559, 0.9564, -0.2866, 0.0559, 0.9911, -0.06779, 0.1147, 0.9941, -0.06454, 0.08724, 0.9957, -0.04201, 0.08237, 0.9927, -0.03156, 0.1163, 0.5713, -0.3372, 0.7483, 0.5713, -0.3372, 0.7483, 0.5713, -0.3372, 0.7483, 0.5713, -0.3372, 0.7483, 0.05839, 0.2086, -0.9763, 0.07859, 0.2055, -0.9755, 0.06688, 0.1958, -0.9784, 0.06688, 0.1958, -0.9784, -0.5784, 0.4552, -0.6769, -0.5784, 0.4552, -0.6769, -0.5784, 0.4552, -0.6769, -0.5784, 0.4552, -0.6769, -0.0926, -0.9302, -0.3551, -0.0926, -0.9302, -0.3551, -0.0926, -0.9302, -0.3551, -0.0926, -0.9302, -0.3551, -0.1148, -0.9923, -0.04581, -0.1148, -0.9923, -0.04581, -0.1148, -0.9923, -0.04581, -0.1148, -0.9923, -0.04581, 0.8659, 0.4032, 0.2961, 0.8659, 0.4032, 0.2961, 0.8659, 0.4032, 0.2961, 0.8659, 0.4032, 0.2961, -0.6389, -0.105, -0.7621, -0.6389, -0.105, -0.7621, -0.6389, -0.105, -0.7621, -0.6389, -0.105, -0.7621, 0.3555, -0.858, -0.3706, 0.3555, -0.858, -0.3706, 0.3555, -0.858, -0.3706, 0.3555, -0.858, -0.3706, 0.3382, 0.9306, 0.14, 0.3382, 0.9306, 0.14, 0.3382, 0.9306, 0.14, 0.3382, 0.9306, 0.14, -0.9909, -0.07771, 0.11, -0.9909, -0.07771, 0.11, -0.9909, -0.07771, 0.11, -0.9909, -0.07771, 0.11, -0.5094, 0.8576, -0.07179, -0.5094, 0.8576, -0.07179, -0.5094, 0.8576, -0.07179, -0.5094, 0.8576, -0.07179, -0.1959, -0.9614, -0.1931, -0.1959, -0.9614, -0.1931, -0.1959, -0.9614, -0.1931, -0.1959, -0.9614, -0.1931, 0.3918, -0.9153, -0.09284, 0.3918, -0.9153, -0.09284, 0.3918, -0.9153, -0.09284, 0.3918, -0.9153, -0.09284, -0.1563, -0.9709, -0.1813, -0.1563, -0.9709, -0.1813, -0.1563, -0.9709, -0.1813, -0.1563, -0.9709, -0.1813, 0.9764, -0.1466, 0.1586, 0.9764, -0.1466, 0.1586, 0.9764, -0.1466, 0.1586, 0.9764, -0.1466, 0.1586, -0.07532, -0.988, -0.1347, -0.07532, -0.988, -0.1347, -0.07532, -0.988, -0.1347, -0.07532, -0.988, -0.1347, 0.8397, 0.5041, 0.2021, 0.8397, 0.5041, 0.2021, 0.8397, 0.5041, 0.2021, 0.8397, 0.5041, 0.2021, 0.6321, -0.2268, -0.7409, 0.6321, -0.2268, -0.7409, 0.6321, -0.2268, -0.7409, 0.6321, -0.2268, -0.7409, 0.2767, 0.2272, -0.9337, 0.2767, 0.2272, -0.9337, 0.2767, 0.2272, -0.9337, 0.2767, 0.2272, -0.9337, -0.198, -0.1178, -0.9731, -0.198, -0.1178, -0.9731, -0.198, -0.1178, -0.9731, -0.198, -0.1178, -0.9731, 0.3074, -0.177, -0.935, 0.3074, -0.177, -0.935, 0.3074, -0.177, -0.935, 0.3074, -0.177, -0.935, -0.3056, 0.07808, -0.949, -0.3056, 0.07808, -0.949, -0.3056, 0.07808, -0.949, -0.3056, 0.07808, -0.949, -0.264, -0.3818, -0.8857, -0.264, -0.3818, -0.8857, -0.264, -0.3818, -0.8857, -0.264, -0.3818, -0.8857, -0.506, 0.8531, 0.1271, -0.506, 0.8531, 0.1271, -0.506, 0.8531, 0.1271, -0.506, 0.8531, 0.1271, 0.6907, -0.3242, -0.6463, 0.6907, -0.3242, -0.6463, 0.6907, -0.3242, -0.6463, 0.6907, -0.3242, -0.6463, -0.7013, -0.2219, -0.6775, -0.7013, -0.2219, -0.6775, -0.7013, -0.2219, -0.6775, -0.7013, -0.2219, -0.6775, -0.9995, 0.02957, -0.01095, -0.9995, 0.02957, -0.01095, -0.9995, 0.02957, -0.01095, -0.9995, 0.02957, -0.01095, 0.8197, -0.1509, -0.5525, 0.8197, -0.1509, -0.5525, 0.8197, -0.1509, -0.5525, 0.8197, -0.1509, -0.5525, -0.9377, 0.2765, 0.2105, -0.9377, 0.2765, 0.2105, -0.9377, 0.2765, 0.2105, -0.9377, 0.2765, 0.2105, -0.1055, -0.9889, 0.1046, -0.1055, -0.9889, 0.1046, -0.1055, -0.9889, 0.1046, -0.1055, -0.9889, 0.1046, 0.9865, -0.02202, 0.1624, 0.9865, -0.02202, 0.1624, 0.9865, -0.02202, 0.1624, 0.9865, -0.02202, 0.1624, 0.9965, 0.06819, -0.04822, 0.9965, 0.06819, -0.04822, 0.9965, 0.06819, -0.04822, 0.9965, 0.06819, -0.04822, 0.9616, 0.2545, -0.1026, 0.9616, 0.2545, -0.1026, 0.9616, 0.2545, -0.1026, 0.9616, 0.2545, -0.1026, 0.2793, -0.08716, 0.9562, 0.2793, -0.08716, 0.9562, 0.2793, -0.08716, 0.9562, 0.2793, -0.08716, 0.9562, -0.9627, -0.251, 0.1016, -0.9627, -0.251, 0.1016, -0.9627, -0.251, 0.1016, -0.9627, -0.251, 0.1016, -0.08361, -0.1091, -0.9905, -0.08361, -0.1091, -0.9905, -0.08361, -0.1091, -0.9905, -0.08361, -0.1091, -0.9905, -0.00538, 0.3789, 0.9254, -0.00538, 0.3789, 0.9254, -0.00538, 0.3789, 0.9254, -0.00538, 0.3789, 0.9254, 0.631, -0.7515, 0.1925, 0.631, -0.7515, 0.1925, 0.631, -0.7515, 0.1925, 0.631, -0.7515, 0.1925, 0.8339, 0.5083, -0.2149, 0.8339, 0.5083, -0.2149, 0.8339, 0.5083, -0.2149, 0.8339, 0.5083, -0.2149, -0.8028, -0.5514, 0.2268, -0.8028, -0.5514, 0.2268, -0.8028, -0.5514, 0.2268, -0.8028, -0.5514, 0.2268, 0.177, -0.767, -0.6167, 0.177, -0.767, -0.6167, 0.177, -0.767, -0.6167, 0.177, -0.767, -0.6167, 0.221, 0.9332, -0.2834, 0.221, 0.9332, -0.2834, 0.221, 0.9332, -0.2834, 0.221, 0.9332, -0.2834, -0.9966, 0.08284, 0.003366, -0.9966, 0.08284, 0.003366, -0.9966, 0.08284, 0.003366, -0.9966, 0.08284, 0.003366, -0.07818, 0.8677, 0.4909, -0.07818, 0.8677, 0.4909, -0.07818, 0.8677, 0.4909, -0.07818, 0.8677, 0.4909, -0.1088, 0.3782, -0.9193, -0.1088, 0.3782, -0.9193, -0.1088, 0.3782, -0.9193, -0.1088, 0.3782, -0.9193, 0.965, -0.2573, 0.05152, 0.965, -0.2573, 0.05152, 0.965, -0.2573, 0.05152, 0.965, -0.2573, 0.05152, 0.9976, -0.06904, -0.00281, 0.9976, -0.06904, -0.00281, 0.9976, -0.06904, -0.00281, 0.9976, -0.06904, -0.00281, 0.05839, -0.2275, 0.972, 0.05839, -0.2275, 0.972, 0.05839, -0.2275, 0.972, 0.05839, -0.2275, 0.972, -0.9973, 0.07295, 0.001689, -0.9973, 0.07295, 0.001689, -0.9973, 0.07295, 0.001689, -0.9973, 0.07295, 0.001689, 0.008046, -0.08167, -0.9966, 0.008046, -0.08167, -0.9966, 0.008046, -0.08167, -0.9966, 0.008046, -0.08167, -0.9966, 0.03832, 0.3792, 0.9245, 0.03832, 0.3792, 0.9245, 0.03832, 0.3792, 0.9245, 0.03832, 0.3792, 0.9245, 0.3092, -0.9165, 0.2539, 0.3092, -0.9165, 0.2539, 0.3092, -0.9165, 0.2539, 0.3092, -0.9165, 0.2539, 0.9906, 0.1242, -0.05765, 0.9906, 0.1242, -0.05765, 0.9906, 0.1242, -0.05765, 0.9906, 0.1242, -0.05765, -0.9927, -0.1085, 0.05324, -0.9927, -0.1085, 0.05324, -0.9927, -0.1085, 0.05324, -0.9927, -0.1085, 0.05324, 0.03884, -0.7688, -0.6383, 0.03884, -0.7688, -0.6383, 0.03884, -0.7688, -0.6383, 0.03884, -0.7688, -0.6383, 0.6321, 0.7414, -0.2253, 0.6321, 0.7414, -0.2253, 0.6321, 0.7414, -0.2253, 0.6321, 0.7414, -0.2253, -0.9142, 0.3947, -0.09178, -0.9142, 0.3947, -0.09178, -0.9142, 0.3947, -0.09178, -0.9142, 0.3947, -0.09178, 0.2026, 0.7551, 0.6235, 0.2026, 0.7551, 0.6235, 0.2026, 0.7551, 0.6235, 0.2026, 0.7551, 0.6235, 0.186, 0.3737, -0.9087, 0.186, 0.3737, -0.9087, 0.186, 0.3737, -0.9087, 0.186, 0.3737, -0.9087, 0.2686, -0.963, 0.02399, 0.2686, -0.963, 0.02399, 0.2686, -0.963, 0.02399, 0.2686, -0.963, 0.02399, 0.5352, -0.8425, 0.06053, 0.5352, -0.8425, 0.06053, 0.5352, -0.8425, 0.06053, 0.5352, -0.8425, 0.06053, -0.3258, -0.1522, 0.9331, -0.3258, -0.1522, 0.9331, -0.3258, -0.1522, 0.9331, -0.3258, -0.1522, 0.9331, -0.5304, 0.8455, -0.06146, -0.5304, 0.8455, -0.06146, -0.5304, 0.8455, -0.06146, -0.5304, 0.8455, -0.06146, 0.01846, -0.06438, -0.9978, 0.01846, -0.06438, -0.9978, 0.01846, -0.06438, -0.9978, 0.01846, -0.06438, -0.9978, 0.2656, 0.2004, 0.943, 0.2656, 0.2004, 0.943, 0.2656, 0.2004, 0.943, 0.2656, 0.2004, 0.943, -0.4302, -0.8703, 0.2397, -0.4302, -0.8703, 0.2397, -0.4302, -0.8703, 0.2397, -0.4302, -0.8703, 0.2397, 0.839, -0.5422, 0.04528, 0.839, -0.5422, 0.04528, 0.839, -0.5422, 0.04528, 0.839, -0.5422, 0.04528, -0.8602, 0.5086, -0.03639, -0.8602, 0.5086, -0.03639, -0.8602, 0.5086, -0.03639, -0.8602, 0.5086, -0.03639, -0.4251, -0.5278, -0.7353, -0.4251, -0.5278, -0.7353, -0.4251, -0.5278, -0.7353, -0.4251, -0.5278, -0.7353, 0.9829, -0.1517, -0.1047, 0.9829, -0.1517, -0.1047, 0.9829, -0.1517, -0.1047, 0.9829, -0.1517, -0.1047, -0.1206, 0.9918, -0.04271, -0.1206, 0.9918, -0.04271, -0.1206, 0.9918, -0.04271, -0.1206, 0.9918, -0.04271, 0.6609, 0.1679, 0.7314, 0.6609, 0.1679, 0.7314, 0.6609, 0.1679, 0.7314, 0.6609, 0.1679, 0.7314, 0.5342, 0.09011, -0.8406, 0.5342, 0.09011, -0.8406, 0.5342, 0.09011, -0.8406, 0.5342, 0.09011, -0.8406, -0.1151, -0.9577, 0.2637, -0.1151, -0.9577, 0.2637, -0.1151, -0.9577, 0.2637, -0.1151, -0.9577, 0.2637, -0.02683, -0.9741, 0.2245, -0.02683, -0.9741, 0.2245, -0.02683, -0.9741, 0.2245, -0.02683, -0.9741, 0.2245, -0.5284, 0.1337, 0.8384, -0.5284, 0.1337, 0.8384, -0.5284, 0.1337, 0.8384, -0.5284, 0.1337, 0.8384, 0.03089, 0.974, -0.2244, 0.03089, 0.974, -0.2244, 0.03089, 0.974, -0.2244, 0.03089, 0.974, -0.2244, 0.1664, -0.2633, -0.9502, 0.1664, -0.2633, -0.9502, 0.1664, -0.2633, -0.9502, 0.1664, -0.2633, -0.9502, 0.1194, 0.2651, 0.9568, 0.1194, 0.2651, 0.9568, 0.1194, 0.2651, 0.9568, 0.1194, 0.2651, 0.9568, -0.8773, -0.4793, -0.0242, -0.8773, -0.4793, -0.0242, -0.8773, -0.4793, -0.0242, -0.8773, -0.4793, -0.0242, 0.485, -0.8647, 0.1309, 0.485, -0.8647, 0.1309, 0.485, -0.8647, 0.1309, 0.485, -0.8647, 0.1309, -0.5172, 0.8462, -0.1283, -0.5172, 0.8462, -0.1283, -0.5172, 0.8462, -0.1283, -0.5172, 0.8462, -0.1283, -0.5055, -0.3205, -0.8011, -0.5055, -0.3205, -0.8011, -0.5055, -0.3205, -0.8011, -0.5055, -0.3205, -0.8011, 0.8601, -0.4884, 0.1473, 0.8601, -0.4884, 0.1473, 0.8601, -0.4884, 0.1473, 0.8601, -0.4884, 0.1473, 0.2643, 0.9304, -0.2541, 0.2643, 0.9304, -0.2541, 0.2643, 0.9304, -0.2541, 0.2643, 0.9304, -0.2541, 0.566, 0.1217, 0.8154, 0.566, 0.1217, 0.8154, 0.566, 0.1217, 0.8154, 0.566, 0.1217, 0.8154, 0.6419, -0.3086, -0.702, 0.6419, -0.3086, -0.702, 0.6419, -0.3086, -0.702, 0.6419, -0.3086, -0.702, -0.9803, 0.18, -0.08099, -0.9803, 0.18, -0.08099, -0.9803, 0.18, -0.08099, -0.9803, 0.18, -0.08099, -0.9693, 0.2271, -0.09466, -0.9693, 0.2271, -0.09466, -0.9693, 0.2271, -0.09466, -0.9693, 0.2271, -0.09466, -0.272, -0.2034, 0.9405, -0.272, -0.2034, 0.9405, -0.272, -0.2034, 0.9405, -0.272, -0.2034, 0.9405, 0.9702, -0.2233, 0.09357, 0.9702, -0.2233, 0.09357, 0.9702, -0.2233, 0.09357, 0.9702, -0.2233, 0.09357, 0.07356, -0.1412, -0.9872, 0.07356, -0.1412, -0.9872, 0.07356, -0.1412, -0.9872, 0.07356, -0.1412, -0.9872, 0.02042, 0.4213, 0.9067, 0.02042, 0.4213, 0.9067, 0.02042, 0.4213, 0.9067, 0.02042, 0.4213, 0.9067, -0.7103, -0.68, 0.182, -0.7103, -0.68, 0.182, -0.7103, -0.68, 0.182, -0.7103, -0.68, 0.182, -0.6816, 0.696, -0.2259, -0.6816, 0.696, -0.2259, -0.6816, 0.696, -0.2259, -0.6816, 0.696, -0.2259, 0.6538, -0.7201, 0.2322, 0.6538, -0.7201, 0.2322, 0.6538, -0.7201, 0.2322, 0.6538, -0.7201, 0.2322, -0.2263, -0.6877, -0.6898, -0.2263, -0.6877, -0.6898, -0.2263, -0.6877, -0.6898, -0.2263, -0.6877, -0.6898, -0.221, 0.9332, -0.2834, -0.221, 0.9332, -0.2834, -0.221, 0.9332, -0.2834, -0.221, 0.9332, -0.2834, 0.9986, -0.03531, 0.03852, 0.9986, -0.03531, 0.03852, 0.9986, -0.03531, 0.03852, 0.9986, -0.03531, 0.03852, 0.05986, 0.7872, 0.6137, 0.05986, 0.7872, 0.6137, 0.05986, 0.7872, 0.6137, 0.05986, 0.7872, 0.6137, 0.11, 0.3908, -0.9139, 0.11, 0.3908, -0.9139, 0.11, 0.3908, -0.9139, 0.11, 0.3908, -0.9139, -0.965, -0.2573, 0.05152, -0.965, -0.2573, 0.05152, -0.965, -0.2573, 0.05152, -0.965, -0.2573, 0.05152, -0.9971, -0.07636, -0.0007143, -0.9971, -0.07636, -0.0007143, -0.9971, -0.07636, -0.0007143, -0.9971, -0.07636, -0.0007143, -0.03585, -0.2978, 0.9539, -0.03585, -0.2978, 0.9539, -0.03585, -0.2978, 0.9539, -0.03585, -0.2978, 0.9539, 0.9968, 0.08046, -0.0004613, 0.9968, 0.08046, -0.0004613, 0.9968, 0.08046, -0.0004613, 0.9968, 0.08046, -0.0004613, 0.004178, -0.1614, -0.9869, 0.004178, -0.1614, -0.9869, 0.004178, -0.1614, -0.9869, 0.004178, -0.1614, -0.9869, -0.05202, 0.4646, 0.884, -0.05202, 0.4646, 0.884, -0.05202, 0.4646, 0.884, -0.05202, 0.4646, 0.884, -0.3227, -0.9122, 0.2524, -0.3227, -0.9122, 0.2524, -0.3227, -0.9122, 0.2524, -0.3227, -0.9122, 0.2524, -0.991, 0.1213, -0.05683, -0.991, 0.1213, -0.05683, -0.991, 0.1213, -0.05683, -0.991, 0.1213, -0.05683, 0.9827, -0.1711, 0.07082, 0.9827, -0.1711, 0.07082, 0.9827, -0.1711, 0.07082, 0.9827, -0.1711, 0.07082, 0.004212, -0.6878, -0.7258, 0.004212, -0.6878, -0.7258, 0.004212, -0.6878, -0.7258, 0.004212, -0.6878, -0.7258, -0.6321, 0.7414, -0.2253, -0.6321, 0.7414, -0.2253, -0.6321, 0.7414, -0.2253, -0.6321, 0.7414, -0.2253, 0.9142, 0.3947, -0.09178, 0.9142, 0.3947, -0.09178, 0.9142, 0.3947, -0.09178, 0.9142, 0.3947, -0.09178, -0.2026, 0.7551, 0.6235, -0.2026, 0.7551, 0.6235, -0.2026, 0.7551, 0.6235, -0.2026, 0.7551, 0.6235, -0.186, 0.3737, -0.9087, -0.186, 0.3737, -0.9087, -0.186, 0.3737, -0.9087, -0.186, 0.3737, -0.9087, -0.3404, -0.9363, 0.08597, -0.3404, -0.9363, 0.08597, -0.3404, -0.9363, 0.08597, -0.3404, -0.9363, 0.08597, -0.597, -0.7882, 0.1495, -0.597, -0.7882, 0.1495, -0.597, -0.7882, 0.1495, -0.597, -0.7882, 0.1495, 0.3404, -0.1349, 0.9305, 0.3404, -0.1349, 0.9305, 0.3404, -0.1349, 0.9305, 0.3404, -0.1349, 0.9305, 0.5911, 0.7924, -0.1503, 0.5911, 0.7924, -0.1503, 0.5911, 0.7924, -0.1503, 0.5911, 0.7924, -0.1503, -0.05621, -0.1322, -0.9896, -0.05621, -0.1322, -0.9896, -0.05621, -0.1322, -0.9896, -0.05621, -0.1322, -0.9896, -0.2267, 0.378, 0.8976, -0.2267, 0.378, 0.8976, -0.2267, 0.378, 0.8976, -0.2267, 0.378, 0.8976, 0.4302, -0.8703, 0.2397, 0.4302, -0.8703, 0.2397, 0.4302, -0.8703, 0.2397, 0.4302, -0.8703, 0.2397, -0.8401, -0.5241, 0.1401, -0.8401, -0.5241, 0.1401, -0.8401, -0.5241, 0.1401, -0.8401, -0.5241, 0.1401, 0.8643, 0.486, -0.1296, 0.8643, 0.486, -0.1296, 0.8643, 0.486, -0.1296, 0.8643, 0.486, -0.1296, 0.3298, -0.5749, -0.7489, 0.3298, -0.5749, -0.7489, 0.3298, -0.5749, -0.7489, 0.3298, -0.5749, -0.7489, -0.989, -0.1403, -0.04642, -0.989, -0.1403, -0.04642, -0.989, -0.1403, -0.04642, -0.989, -0.1403, -0.04642, 0.2489, 0.9645, -0.08812, 0.2489, 0.9645, -0.08812, 0.2489, 0.9645, -0.08812, 0.2489, 0.9645, -0.08812, -0.4253, 0.3728, 0.8247, -0.4253, 0.3728, 0.8247, -0.4253, 0.3728, 0.8247, -0.4253, 0.3728, 0.8247, -0.4869, 0.1667, -0.8574, -0.4869, 0.1667, -0.8574, -0.4869, 0.1667, -0.8574, -0.4869, 0.1667, -0.8574, 0.1003, -0.9911, 0.08749, 0.1003, -0.9911, 0.08749, 0.1003, -0.9911, 0.08749, 0.1003, -0.9911, 0.08749, 0.1021, -0.9859, 0.1329, 0.1021, -0.9859, 0.1329, 0.1021, -0.9859, 0.1329, 0.1021, -0.9859, 0.1329, 0.507, 0.1464, 0.8494, 0.507, 0.1464, 0.8494, 0.507, 0.1464, 0.8494, 0.507, 0.1464, 0.8494, -0.1065, 0.9854, -0.1329, -0.1065, 0.9854, -0.1329, -0.1065, 0.9854, -0.1329, -0.1065, 0.9854, -0.1329, -0.1592, -0.2163, -0.9633, -0.1592, -0.2163, -0.9633, -0.1592, -0.2163, -0.9633, -0.1592, -0.2163, -0.9633, -0.1572, 0.1754, 0.9719, -0.1572, 0.1754, 0.9719, -0.1572, 0.1754, 0.9719, -0.1572, 0.1754, 0.9719, 0.8879, -0.4465, 0.1113, 0.8879, -0.4465, 0.1113, 0.8879, -0.4465, 0.1113, 0.8879, -0.4465, 0.1113, -0.493, -0.8648, 0.09469, -0.493, -0.8648, 0.09469, -0.493, -0.8648, 0.09469, -0.493, -0.8648, 0.09469, 0.5061, 0.8575, -0.09293, 0.5061, 0.8575, -0.09293, 0.5061, 0.8575, -0.09293, 0.5061, 0.8575, -0.09293, 0.5968, -0.1581, -0.7867, 0.5968, -0.1581, -0.7867, 0.5968, -0.1581, -0.7867, 0.5968, -0.1581, -0.7867, -0.86, -0.4986, 0.1091, -0.86, -0.4986, 0.1091, -0.86, -0.4986, 0.1091, -0.86, -0.4986, 0.1091, -0.2475, 0.9663, -0.07053, -0.2475, 0.9663, -0.07053, -0.2475, 0.9663, -0.07053, -0.2475, 0.9663, -0.07053, -0.566, 0.1217, 0.8154, -0.566, 0.1217, 0.8154, -0.566, 0.1217, 0.8154, -0.566, 0.1217, 0.8154, -0.6419, -0.3086, -0.702, -0.6419, -0.3086, -0.702, -0.6419, -0.3086, -0.702, -0.6419, -0.3086, -0.702])] * 3)])

# ---- objects
ob_cube_001 = bpy.data.objects.new('Cube.001', me_cube_003)

# ---- transforms, parenting, visibility, modifiers, constraints
ob_cube_001.location = (0.0, 0.0, 0.0)

# ---- collection membership
col_collection.objects.link(ob_cube_001)

# ---- scene / render settings (as saved in the file)
scene.frame_start = 1; scene.frame_end = 250; scene.frame_set(1)
scene.render.engine = 'BLENDER_EEVEE_NEXT'
scene.render.fps = 30
scene.cycles.use_denoising = False
scene.cycles.samples = 128
scene.cycles.sampling_pattern = 'TABULATED_SOBOL'
scene.cycles.use_adaptive_sampling = False
scene.cycles.use_light_tree = False
scene.view_settings.view_transform = 'Filmic'
bpy.context.view_layer.update()

# ---- added for rendering (the .blend has no active camera and no usable light): camera, sun
cam_auto = bpy.data.cameras.new('AutoCamera')
cam_auto.lens = 50.0
cam_auto.sensor_width = 36.0
cam_auto.clip_end = 1000.0
ob_auto_camera = bpy.data.objects.new('AutoCamera', cam_auto)
scene.collection.objects.link(ob_auto_camera)
ob_auto_camera.location = (1.67998, -1.97253, 2.08229)
ob_auto_camera.rotation_euler = (1.09748, -7.21219e-08, 0.694738)
scene.camera = ob_auto_camera
light_auto_sun = bpy.data.lights.new('AutoSun', 'SUN')
light_auto_sun.energy = 3.0
light_auto_sun.angle = 0.0523599
ob_auto_sun = bpy.data.objects.new('AutoSun', light_auto_sun)
scene.collection.objects.link(ob_auto_sun)
ob_auto_sun.rotation_euler = (0.872665, 0.174533, 0.523599)
bpy.context.view_layer.update()
